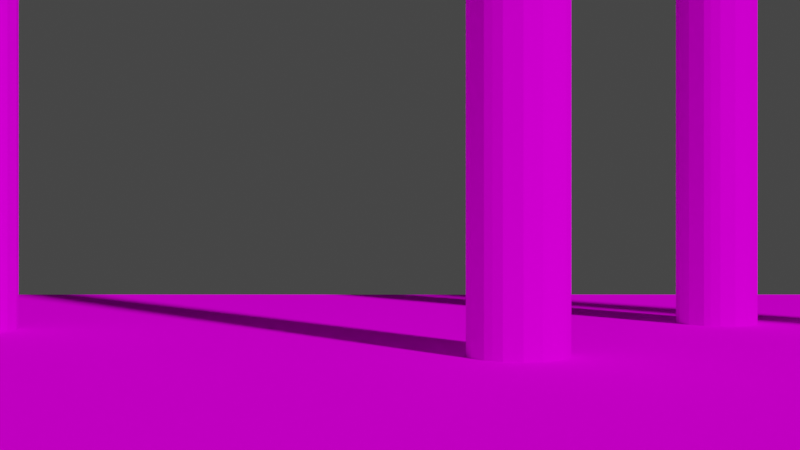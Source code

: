 # Source: SimplifiedDemonstrations1.blend  (saved by Blender 3.6.11; exported with 4.5.12 LTS)
import bpy
from mathutils import Matrix  # noqa: F401  (used for matrix-valued properties, if any)

bpy.ops.wm.read_factory_settings(use_empty=True)
scene = bpy.context.scene
scene.name = 'Scene'

# ---- collections
col_collection = bpy.data.collections.new('Collection'); scene.collection.children.link(col_collection)

# ---- images (referenced by path relative to the original .blend; pixels are not part of the script)
import os
ASSET_DIR = os.environ.get("B2B_ASSET_DIR", "")  # directory of the original .blend (textures are referenced by path, not embedded)
HERE = os.path.dirname(os.path.abspath(__file__))  # packed textures are extracted next to this script under _unpacked/

def load_image(name, relpath, width, height, colorspace="sRGB"):
    """Load a texture the original file referenced (path relative to the .blend, or extracted next to this script)."""
    p = next((c for c in (os.path.join(HERE, relpath), os.path.join(ASSET_DIR, relpath)) if relpath and os.path.exists(c)), "")
    if p:
        img = bpy.data.images.load(p, check_existing=True)
        img.name = name
    else:  # same state as the original file: an image datablock whose file is absent (Cycles renders it pink)
        img = bpy.data.images.new(name, width, height)
        img.source = "FILE"
        img.filepath = "//" + (relpath or name)
    img.colorspace_settings.name = colorspace
    return img
img_simplifieddemonstrations1image = load_image('SimplifiedDemonstrations1Image', 'SimplifiedDemonstrations1Image.png', 1024, 1024, 'sRGB')

# ---- materials (node trees are filled in below, after node groups)
mat_material = bpy.data.materials.new('Material')

# ---- material node trees
mat_material.use_nodes = True; mat_material.node_tree.nodes.clear()
_N = mat_material.node_tree.nodes; _L = mat_material.node_tree.links
n0 = _N.new('ShaderNodeBsdfPrincipled'); n0.name = 'Principled BSDF'; n0.location = (10, 300)
n0.distribution = 'GGX'
n0.subsurface_method = 'RANDOM_WALK_SKIN'
n0.inputs[3].default_value = 1.45
n0.inputs[13].default_value = 0.0
n0.inputs[27].default_value = (0.0, 0.0, 0.0, 1.0)
n0.inputs[28].default_value = 1.0
n1 = _N.new('ShaderNodeOutputMaterial'); n1.name = 'Material Output'; n1.location = (300, 300)
n2 = _N.new('ShaderNodeTexChecker'); n2.name = 'Checker Texture'; n2.location = (-428, 249)
n3 = _N.new('ShaderNodeTexImage'); n3.name = 'Image Texture'; n3.location = (-389, 50)
n3.image = img_simplifieddemonstrations1image
_L.new(n0.outputs[0], n1.inputs[0])
_L.new(n3.outputs[0], n0.inputs[0])
n1.is_active_output = True

# ---- world
world_world = bpy.data.worlds.new('World'); scene.world = world_world
world_world.use_nodes = True; world_world.node_tree.nodes.clear()
_N = world_world.node_tree.nodes; _L = world_world.node_tree.links
n0 = _N.new('ShaderNodeOutputWorld'); n0.name = 'World Output'; n0.location = (300, 300)
n1 = _N.new('ShaderNodeBackground'); n1.name = 'Background'; n1.location = (10, 300)
n1.inputs[0].default_value = (0.05088, 0.05088, 0.05088, 1.0)
_L.new(n1.outputs[0], n0.inputs[0])
n0.is_active_output = True
world_world.color = (0.05088, 0.05088, 0.05088)
world_world.use_sun_shadow = False
world_world.sun_shadow_jitter_overblur = 0.0

# ---- cameras
cam_regular_panoramic = bpy.data.cameras.new('regular-panoramic')
cam_regular_panoramic.sensor_fit = 'VERTICAL'
cam_regular_panoramic.lens = 59.26
cam_regular_panoramic.lens_unit = 'FOV'
cam_insect_eye_spherical_projector = bpy.data.cameras.new('insect-eye-spherical-projector')
cam_insect_eye_spherical_projector.sensor_fit = 'VERTICAL'
cam_insect_eye_spherical_projector.lens = 59.26
cam_insect_eye_spherical_projector.lens_unit = 'FOV'
cam_insect_eye_spherical_projector_ids = bpy.data.cameras.new('insect-eye-spherical-projector-ids')
cam_insect_eye_spherical_projector_ids.sensor_fit = 'VERTICAL'
cam_insect_eye_spherical_projector_ids.lens = 59.26
cam_insect_eye_spherical_projector_ids.lens_unit = 'FOV'
cam_insect_eye_fast_vector = bpy.data.cameras.new('insect-eye-fast-vector')
cam_insect_eye_fast_vector.sensor_fit = 'VERTICAL'
cam_insect_eye_fast_vector.lens = 59.26
cam_insect_eye_fast_vector.lens_unit = 'FOV'

# ---- meshes
me_cylinder_002 = bpy.data.meshes.new('Cylinder.002')
me_cylinder_002.from_pydata([(21.24, 17.01, -4.558), (21.24, 17.01, 5.123), (21.18, 17.01, -4.558), (21.18, 17.01, 5.123), (21.13, 17.03, -4.558), (21.13, 17.03, 5.123), (21.09, 17.05, -4.558), (21.09, 17.05, 5.123), (21.04, 17.08, -4.558), (21.04, 17.08, 5.123), (21.01, 17.13, -4.558), (21.01, 17.13, 5.123), (20.99, 17.17, -4.558), (20.99, 17.17, 5.123), (20.97, 17.22, -4.558), (20.97, 17.22, 5.123), (20.97, 17.28, -4.558), (20.97, 17.28, 5.123), (20.97, 17.33, -4.558), (20.97, 17.33, 5.123), (20.99, 17.38, -4.558), (20.99, 17.38, 5.123), (21.01, 17.43, -4.558), (21.01, 17.43, 5.123), (21.05, 17.47, -4.558), (21.05, 17.47, 5.123), (21.09, 17.5, -4.558), (21.09, 17.5, 5.123), (21.13, 17.53, -4.558), (21.13, 17.53, 5.123), (21.18, 17.54, -4.558), (21.18, 17.54, 5.123), (21.24, 17.55, -4.558), (21.24, 17.55, 5.123), (21.29, 17.54, -4.558), (21.29, 17.54, 5.123), (21.34, 17.53, -4.558), (21.34, 17.53, 5.123), (21.39, 17.5, -4.558), (21.39, 17.5, 5.123), (21.43, 17.47, -4.558), (21.43, 17.47, 5.123), (21.46, 17.43, -4.558), (21.46, 17.43, 5.123), (21.49, 17.38, -4.558), (21.49, 17.38, 5.123), (21.5, 17.33, -4.558), (21.5, 17.33, 5.123), (21.51, 17.28, -4.558), (21.51, 17.28, 5.123), (21.5, 17.22, -4.558), (21.5, 17.22, 5.123), (21.49, 17.17, -4.558), (21.49, 17.17, 5.123), (21.46, 17.12, -4.558), (21.46, 17.12, 5.123), (21.43, 17.08, -4.558), (21.43, 17.08, 5.123), (21.39, 17.05, -4.558), (21.39, 17.05, 5.123), (21.34, 17.03, -4.558), (21.34, 17.03, 5.123), (21.29, 17.01, -4.558), (21.29, 17.01, 5.123), (22.05, 23.03, -1.924), (10.14, 23.05, -1.924), (22.03, 11.12, -1.924), (10.12, 11.14, -1.924), (13.41, 19.1, -4.558), (13.41, 19.1, 5.123), (13.35, 19.1, -4.558), (13.35, 19.1, 5.123), (13.3, 19.12, -4.558), (13.3, 19.12, 5.123), (13.26, 19.14, -4.558), (13.26, 19.14, 5.123), (13.21, 19.18, -4.558), (13.21, 19.18, 5.123), (13.18, 19.22, -4.558), (13.18, 19.22, 5.123), (13.16, 19.27, -4.558), (13.16, 19.27, 5.123), (13.14, 19.32, -4.558), (13.14, 19.32, 5.123), (13.14, 19.37, -4.558), (13.14, 19.37, 5.123), (13.14, 19.42, -4.558), (13.14, 19.42, 5.123), (13.16, 19.47, -4.558), (13.16, 19.47, 5.123), (13.18, 19.52, -4.558), (13.18, 19.52, 5.123), (13.22, 19.56, -4.558), (13.22, 19.56, 5.123), (13.26, 19.59, -4.558), (13.26, 19.59, 5.123), (13.3, 19.62, -4.558), (13.3, 19.62, 5.123), (13.35, 19.63, -4.558), (13.35, 19.63, 5.123), (13.41, 19.64, -4.558), (13.41, 19.64, 5.123), (13.46, 19.63, -4.558), (13.46, 19.63, 5.123), (13.51, 19.62, -4.558), (13.51, 19.62, 5.123), (13.56, 19.59, -4.558), (13.56, 19.59, 5.123), (13.6, 19.56, -4.558), (13.6, 19.56, 5.123), (13.63, 19.52, -4.558), (13.63, 19.52, 5.123), (13.66, 19.47, -4.558), (13.66, 19.47, 5.123), (13.67, 19.42, -4.558), (13.67, 19.42, 5.123), (13.68, 19.37, -4.558), (13.68, 19.37, 5.123), (13.67, 19.32, -4.558), (13.67, 19.32, 5.123), (13.66, 19.26, -4.558), (13.66, 19.26, 5.123), (13.63, 19.22, -4.558), (13.63, 19.22, 5.123), (13.6, 19.18, -4.558), (13.6, 19.18, 5.123), (13.56, 19.14, -4.558), (13.56, 19.14, 5.123), (13.51, 19.12, -4.558), (13.51, 19.12, 5.123), (13.46, 19.1, -4.558), (13.46, 19.1, 5.123), (11.02, 16.52, -4.558), (11.02, 16.52, 5.123), (10.96, 16.53, -4.558), (10.96, 16.53, 5.123), (10.91, 16.54, -4.558), (10.91, 16.54, 5.123), (10.87, 16.57, -4.558), (10.87, 16.57, 5.123), (10.83, 16.6, -4.558), (10.83, 16.6, 5.123), (10.79, 16.64, -4.558), (10.79, 16.64, 5.123), (10.77, 16.69, -4.558), (10.77, 16.69, 5.123), (10.75, 16.74, -4.558), (10.75, 16.74, 5.123), (10.75, 16.79, -4.558), (10.75, 16.79, 5.123), (10.75, 16.85, -4.558), (10.75, 16.85, 5.123), (10.77, 16.9, -4.558), (10.77, 16.9, 5.123), (10.79, 16.94, -4.558), (10.79, 16.94, 5.123), (10.83, 16.98, -4.558), (10.83, 16.98, 5.123), (10.87, 17.02, -4.558), (10.87, 17.02, 5.123), (10.91, 17.04, -4.558), (10.91, 17.04, 5.123), (10.96, 17.06, -4.558), (10.96, 17.06, 5.123), (11.02, 17.06, -4.558), (11.02, 17.06, 5.123), (11.07, 17.06, -4.558), (11.07, 17.06, 5.123), (11.12, 17.04, -4.558), (11.12, 17.04, 5.123), (11.17, 17.02, -4.558), (11.17, 17.02, 5.123), (11.21, 16.98, -4.558), (11.21, 16.98, 5.123), (11.24, 16.94, -4.558), (11.24, 16.94, 5.123), (11.27, 16.9, -4.558), (11.27, 16.9, 5.123), (11.28, 16.84, -4.558), (11.28, 16.84, 5.123), (11.29, 16.79, -4.558), (11.29, 16.79, 5.123), (11.28, 16.74, -4.558), (11.28, 16.74, 5.123), (11.27, 16.69, -4.558), (11.27, 16.69, 5.123), (11.24, 16.64, -4.558), (11.24, 16.64, 5.123), (11.21, 16.6, -4.558), (11.21, 16.6, 5.123), (11.17, 16.57, -4.558), (11.17, 16.57, 5.123), (11.12, 16.54, -4.558), (11.12, 16.54, 5.123), (11.07, 16.53, -4.558), (11.07, 16.53, 5.123), (16.78, 17.66, -4.558), (16.78, 17.66, 5.123), (16.73, 17.67, -4.558), (16.73, 17.67, 5.123), (16.68, 17.68, -4.558), (16.68, 17.68, 5.123), (16.63, 17.71, -4.558), (16.63, 17.71, 5.123), (16.59, 17.74, -4.558), (16.59, 17.74, 5.123), (16.56, 17.78, -4.558), (16.56, 17.78, 5.123), (16.53, 17.83, -4.558), (16.53, 17.83, 5.123), (16.52, 17.88, -4.558), (16.52, 17.88, 5.123), (16.51, 17.93, -4.558), (16.51, 17.93, 5.123), (16.52, 17.99, -4.558), (16.52, 17.99, 5.123), (16.53, 18.04, -4.558), (16.53, 18.04, 5.123), (16.56, 18.08, -4.558), (16.56, 18.08, 5.123), (16.59, 18.13, -4.558), (16.59, 18.13, 5.123), (16.63, 18.16, -4.558), (16.63, 18.16, 5.123), (16.68, 18.18, -4.558), (16.68, 18.18, 5.123), (16.73, 18.2, -4.558), (16.73, 18.2, 5.123), (16.78, 18.2, -4.558), (16.78, 18.2, 5.123), (16.83, 18.2, -4.558), (16.83, 18.2, 5.123), (16.88, 18.18, -4.558), (16.88, 18.18, 5.123), (16.93, 18.16, -4.558), (16.93, 18.16, 5.123), (16.97, 18.12, -4.558), (16.97, 18.12, 5.123), (17.01, 18.08, -4.558), (17.01, 18.08, 5.123), (17.03, 18.04, -4.558), (17.03, 18.04, 5.123), (17.05, 17.99, -4.558), (17.05, 17.99, 5.123), (17.05, 17.93, -4.558), (17.05, 17.93, 5.123), (17.05, 17.88, -4.558), (17.05, 17.88, 5.123), (17.03, 17.83, -4.558), (17.03, 17.83, 5.123), (17.01, 17.78, -4.558), (17.01, 17.78, 5.123), (16.97, 17.74, -4.558), (16.97, 17.74, 5.123), (16.93, 17.71, -4.558), (16.93, 17.71, 5.123), (16.88, 17.68, -4.558), (16.88, 17.68, 5.123), (16.83, 17.67, -4.558), (16.83, 17.67, 5.123), (18.37, 19.62, -4.558), (18.37, 19.62, 5.123), (18.32, 19.62, -4.558), (18.32, 19.62, 5.123), (18.26, 19.64, -4.558), (18.26, 19.64, 5.123), (18.22, 19.66, -4.558), (18.22, 19.66, 5.123), (18.18, 19.7, -4.558), (18.18, 19.7, 5.123), (18.14, 19.74, -4.558), (18.14, 19.74, 5.123), (18.12, 19.78, -4.558), (18.12, 19.78, 5.123), (18.1, 19.84, -4.558), (18.1, 19.84, 5.123), (18.1, 19.89, -4.558), (18.1, 19.89, 5.123), (18.1, 19.94, -4.558), (18.1, 19.94, 5.123), (18.12, 19.99, -4.558), (18.12, 19.99, 5.123), (18.14, 20.04, -4.558), (18.14, 20.04, 5.123), (18.18, 20.08, -4.558), (18.18, 20.08, 5.123), (18.22, 20.11, -4.558), (18.22, 20.11, 5.123), (18.27, 20.14, -4.558), (18.27, 20.14, 5.123), (18.32, 20.15, -4.558), (18.32, 20.15, 5.123), (18.37, 20.16, -4.558), (18.37, 20.16, 5.123), (18.42, 20.15, -4.558), (18.42, 20.15, 5.123), (18.47, 20.14, -4.558), (18.47, 20.14, 5.123), (18.52, 20.11, -4.558), (18.52, 20.11, 5.123), (18.56, 20.08, -4.558), (18.56, 20.08, 5.123), (18.59, 20.04, -4.558), (18.59, 20.04, 5.123), (18.62, 19.99, -4.558), (18.62, 19.99, 5.123), (18.63, 19.94, -4.558), (18.63, 19.94, 5.123), (18.64, 19.89, -4.558), (18.64, 19.89, 5.123), (18.63, 19.83, -4.558), (18.63, 19.83, 5.123), (18.62, 19.78, -4.558), (18.62, 19.78, 5.123), (18.59, 19.74, -4.558), (18.59, 19.74, 5.123), (18.56, 19.7, -4.558), (18.56, 19.7, 5.123), (18.52, 19.66, -4.558), (18.52, 19.66, 5.123), (18.47, 19.64, -4.558), (18.47, 19.64, 5.123), (18.42, 19.62, -4.558), (18.42, 19.62, 5.123), (21.24, 17.01, 5.123), (21.18, 17.01, 5.123), (21.13, 17.03, 5.123), (21.09, 17.05, 5.123), (21.04, 17.08, 5.123), (21.01, 17.13, 5.123), (20.99, 17.17, 5.123), (20.97, 17.22, 5.123), (20.97, 17.28, 5.123), (20.97, 17.33, 5.123), (20.99, 17.38, 5.123), (21.01, 17.43, 5.123), (21.05, 17.47, 5.123), (21.09, 17.5, 5.123), (21.13, 17.53, 5.123), (21.18, 17.54, 5.123), (21.24, 17.55, 5.123), (21.29, 17.54, 5.123), (21.34, 17.53, 5.123), (21.39, 17.5, 5.123), (21.43, 17.47, 5.123), (21.46, 17.43, 5.123), (21.49, 17.38, 5.123), (21.5, 17.33, 5.123), (21.51, 17.28, 5.123), (21.5, 17.22, 5.123), (21.49, 17.17, 5.123), (21.46, 17.12, 5.123), (21.43, 17.08, 5.123), (21.39, 17.05, 5.123), (21.34, 17.03, 5.123), (21.29, 17.01, 5.123), (13.41, 19.1, 5.123), (13.35, 19.1, 5.123), (13.3, 19.12, 5.123), (13.26, 19.14, 5.123), (13.21, 19.18, 5.123), (13.18, 19.22, 5.123), (13.16, 19.27, 5.123), (13.14, 19.32, 5.123), (13.14, 19.37, 5.123), (13.14, 19.42, 5.123), (13.16, 19.47, 5.123), (13.18, 19.52, 5.123), (13.22, 19.56, 5.123), (13.26, 19.59, 5.123), (13.3, 19.62, 5.123), (13.35, 19.63, 5.123), (13.41, 19.64, 5.123), (13.46, 19.63, 5.123), (13.51, 19.62, 5.123), (13.56, 19.59, 5.123), (13.6, 19.56, 5.123), (13.63, 19.52, 5.123), (13.66, 19.47, 5.123), (13.67, 19.42, 5.123), (13.68, 19.37, 5.123), (13.67, 19.32, 5.123), (13.66, 19.26, 5.123), (13.63, 19.22, 5.123), (13.6, 19.18, 5.123), (13.56, 19.14, 5.123), (13.51, 19.12, 5.123), (13.46, 19.1, 5.123), (11.02, 16.52, 5.123), (10.96, 16.53, 5.123), (10.91, 16.54, 5.123), (10.87, 16.57, 5.123), (10.83, 16.6, 5.123), (10.79, 16.64, 5.123), (10.77, 16.69, 5.123), (10.75, 16.74, 5.123), (10.75, 16.79, 5.123), (10.75, 16.85, 5.123), (10.77, 16.9, 5.123), (10.79, 16.94, 5.123), (10.83, 16.98, 5.123), (10.87, 17.02, 5.123), (10.91, 17.04, 5.123), (10.96, 17.06, 5.123), (11.02, 17.06, 5.123), (11.07, 17.06, 5.123), (11.12, 17.04, 5.123), (11.17, 17.02, 5.123), (11.21, 16.98, 5.123), (11.24, 16.94, 5.123), (11.27, 16.9, 5.123), (11.28, 16.84, 5.123), (11.29, 16.79, 5.123), (11.28, 16.74, 5.123), (11.27, 16.69, 5.123), (11.24, 16.64, 5.123), (11.21, 16.6, 5.123), (11.17, 16.57, 5.123), (11.12, 16.54, 5.123), (11.07, 16.53, 5.123), (16.78, 17.66, 5.123), (16.73, 17.67, 5.123), (16.68, 17.68, 5.123), (16.63, 17.71, 5.123), (16.59, 17.74, 5.123), (16.56, 17.78, 5.123), (16.53, 17.83, 5.123), (16.52, 17.88, 5.123), (16.51, 17.93, 5.123), (16.52, 17.99, 5.123), (16.53, 18.04, 5.123), (16.56, 18.08, 5.123), (16.59, 18.13, 5.123), (16.63, 18.16, 5.123), (16.68, 18.18, 5.123), (16.73, 18.2, 5.123), (16.78, 18.2, 5.123), (16.83, 18.2, 5.123), (16.88, 18.18, 5.123), (16.93, 18.16, 5.123), (16.97, 18.12, 5.123), (17.01, 18.08, 5.123), (17.03, 18.04, 5.123), (17.05, 17.99, 5.123), (17.05, 17.93, 5.123), (17.05, 17.88, 5.123), (17.03, 17.83, 5.123), (17.01, 17.78, 5.123), (16.97, 17.74, 5.123), (16.93, 17.71, 5.123), (16.88, 17.68, 5.123), (16.83, 17.67, 5.123), (18.37, 19.62, 5.123), (18.32, 19.62, 5.123), (18.26, 19.64, 5.123), (18.22, 19.66, 5.123), (18.18, 19.7, 5.123), (18.14, 19.74, 5.123), (18.12, 19.78, 5.123), (18.1, 19.84, 5.123), (18.1, 19.89, 5.123), (18.1, 19.94, 5.123), (18.12, 19.99, 5.123), (18.14, 20.04, 5.123), (18.18, 20.08, 5.123), (18.22, 20.11, 5.123), (18.27, 20.14, 5.123), (18.32, 20.15, 5.123), (18.37, 20.16, 5.123), (18.42, 20.15, 5.123), (18.47, 20.14, 5.123), (18.52, 20.11, 5.123), (18.56, 20.08, 5.123), (18.59, 20.04, 5.123), (18.62, 19.99, 5.123), (18.63, 19.94, 5.123), (18.64, 19.89, 5.123), (18.63, 19.83, 5.123), (18.62, 19.78, 5.123), (18.59, 19.74, 5.123), (18.56, 19.7, 5.123), (18.52, 19.66, 5.123), (18.47, 19.64, 5.123), (18.42, 19.62, 5.123), (15.01, 17.74, -0.7056), (16.06, 10.81, -2.792), (16.06, 10.81, 0.324), (16.36, 10.78, -2.792), (16.36, 10.78, 0.324), (16.65, 10.69, -2.792), (16.65, 10.69, 0.324), (16.92, 10.55, -2.792), (16.92, 10.55, 0.324), (17.16, 10.35, -2.792), (17.16, 10.35, 0.324), (17.35, 10.12, -2.792), (17.35, 10.12, 0.324), (17.5, 9.846, -2.792), (17.5, 9.846, 0.324), (17.59, 9.554, -2.792), (17.59, 9.554, 0.324), (17.62, 9.25, -2.792), (17.62, 9.25, 0.324), (17.59, 8.946, -2.792), (17.59, 8.946, 0.324), (17.5, 8.654, -2.792), (17.5, 8.654, 0.324), (17.35, 8.384, -2.792), (17.35, 8.384, 0.324), (17.16, 8.148, -2.792), (17.16, 8.148, 0.324), (16.92, 7.955, -2.792), (16.92, 7.955, 0.324), (16.65, 7.811, -2.792), (16.65, 7.811, 0.324), (16.36, 7.722, -2.792), (16.36, 7.722, 0.324), (16.06, 7.692, -2.792), (16.06, 7.692, 0.324), (15.75, 7.722, -2.792), (15.75, 7.722, 0.324), (15.46, 7.811, -2.792), (15.46, 7.811, 0.324), (15.19, 7.955, -2.792), (15.19, 7.955, 0.324), (14.96, 8.148, -2.792), (14.96, 8.148, 0.324), (14.76, 8.384, -2.792), (14.76, 8.384, 0.324), (14.62, 8.654, -2.792), (14.62, 8.654, 0.324), (14.53, 8.946, -2.792), (14.53, 8.946, 0.324), (14.5, 9.25, -2.792), (14.5, 9.25, 0.324), (14.53, 9.554, -2.792), (14.53, 9.554, 0.324), (14.62, 9.846, -2.792), (14.62, 9.846, 0.324), (14.76, 10.12, -2.792), (14.76, 10.12, 0.324), (14.96, 10.35, -2.792), (14.96, 10.35, 0.324), (15.19, 10.55, -2.792), (15.19, 10.55, 0.324), (15.46, 10.69, -2.792), (15.46, 10.69, 0.324), (15.75, 10.78, -2.792), (15.75, 10.78, 0.324)], [], [(0, 1, 3, 2), (2, 3, 5, 4), (4, 5, 7, 6), (6, 7, 9, 8), (8, 9, 11, 10), (10, 11, 13, 12), (12, 13, 15, 14), (14, 15, 17, 16), (16, 17, 19, 18), (18, 19, 21, 20), (20, 21, 23, 22), (22, 23, 25, 24), (24, 25, 27, 26), (26, 27, 29, 28), (28, 29, 31, 30), (30, 31, 33, 32), (32, 33, 35, 34), (34, 35, 37, 36), (36, 37, 39, 38), (38, 39, 41, 40), (40, 41, 43, 42), (42, 43, 45, 44), (44, 45, 47, 46), (46, 47, 49, 48), (48, 49, 51, 50), (50, 51, 53, 52), (52, 53, 55, 54), (54, 55, 57, 56), (56, 57, 59, 58), (58, 59, 61, 60), (60, 61, 63, 62), (62, 63, 1, 0), (0, 2, 4, 6, 8, 10, 12, 14, 16, 18, 20, 22, 24, 26, 28, 30, 32, 34, 36, 38, 40, 42, 44, 46, 48, 50, 52, 54, 56, 58, 60, 62), (64, 65, 67, 66), (68, 69, 71, 70), (70, 71, 73, 72), (72, 73, 75, 74), (74, 75, 77, 76), (76, 77, 79, 78), (78, 79, 81, 80), (80, 81, 83, 82), (82, 83, 85, 84), (84, 85, 87, 86), (86, 87, 89, 88), (88, 89, 91, 90), (90, 91, 93, 92), (92, 93, 95, 94), (94, 95, 97, 96), (96, 97, 99, 98), (98, 99, 101, 100), (100, 101, 103, 102), (102, 103, 105, 104), (104, 105, 107, 106), (106, 107, 109, 108), (108, 109, 111, 110), (110, 111, 113, 112), (112, 113, 115, 114), (114, 115, 117, 116), (116, 117, 119, 118), (118, 119, 121, 120), (120, 121, 123, 122), (122, 123, 125, 124), (124, 125, 127, 126), (126, 127, 129, 128), (128, 129, 131, 130), (130, 131, 69, 68), (68, 70, 72, 74, 76, 78, 80, 82, 84, 86, 88, 90, 92, 94, 96, 98, 100, 102, 104, 106, 108, 110, 112, 114, 116, 118, 120, 122, 124, 126, 128, 130), (132, 133, 135, 134), (134, 135, 137, 136), (136, 137, 139, 138), (138, 139, 141, 140), (140, 141, 143, 142), (142, 143, 145, 144), (144, 145, 147, 146), (146, 147, 149, 148), (148, 149, 151, 150), (150, 151, 153, 152), (152, 153, 155, 154), (154, 155, 157, 156), (156, 157, 159, 158), (158, 159, 161, 160), (160, 161, 163, 162), (162, 163, 165, 164), (164, 165, 167, 166), (166, 167, 169, 168), (168, 169, 171, 170), (170, 171, 173, 172), (172, 173, 175, 174), (174, 175, 177, 176), (176, 177, 179, 178), (178, 179, 181, 180), (180, 181, 183, 182), (182, 183, 185, 184), (184, 185, 187, 186), (186, 187, 189, 188), (188, 189, 191, 190), (190, 191, 193, 192), (192, 193, 195, 194), (194, 195, 133, 132), (132, 134, 136, 138, 140, 142, 144, 146, 148, 150, 152, 154, 156, 158, 160, 162, 164, 166, 168, 170, 172, 174, 176, 178, 180, 182, 184, 186, 188, 190, 192, 194), (196, 197, 199, 198), (198, 199, 201, 200), (200, 201, 203, 202), (202, 203, 205, 204), (204, 205, 207, 206), (206, 207, 209, 208), (208, 209, 211, 210), (210, 211, 213, 212), (212, 213, 215, 214), (214, 215, 217, 216), (216, 217, 219, 218), (218, 219, 221, 220), (220, 221, 223, 222), (222, 223, 225, 224), (224, 225, 227, 226), (226, 227, 229, 228), (228, 229, 231, 230), (230, 231, 233, 232), (232, 233, 235, 234), (234, 235, 237, 236), (236, 237, 239, 238), (238, 239, 241, 240), (240, 241, 243, 242), (242, 243, 245, 244), (244, 245, 247, 246), (246, 247, 249, 248), (248, 249, 251, 250), (250, 251, 253, 252), (252, 253, 255, 254), (254, 255, 257, 256), (256, 257, 259, 258), (258, 259, 197, 196), (196, 198, 200, 202, 204, 206, 208, 210, 212, 214, 216, 218, 220, 222, 224, 226, 228, 230, 232, 234, 236, 238, 240, 242, 244, 246, 248, 250, 252, 254, 256, 258), (260, 261, 263, 262), (262, 263, 265, 264), (264, 265, 267, 266), (266, 267, 269, 268), (268, 269, 271, 270), (270, 271, 273, 272), (272, 273, 275, 274), (274, 275, 277, 276), (276, 277, 279, 278), (278, 279, 281, 280), (280, 281, 283, 282), (282, 283, 285, 284), (284, 285, 287, 286), (286, 287, 289, 288), (288, 289, 291, 290), (290, 291, 293, 292), (292, 293, 295, 294), (294, 295, 297, 296), (296, 297, 299, 298), (298, 299, 301, 300), (300, 301, 303, 302), (302, 303, 305, 304), (304, 305, 307, 306), (306, 307, 309, 308), (308, 309, 311, 310), (310, 311, 313, 312), (312, 313, 315, 314), (314, 315, 317, 316), (316, 317, 319, 318), (318, 319, 321, 320), (320, 321, 323, 322), (322, 323, 261, 260), (260, 262, 264, 266, 268, 270, 272, 274, 276, 278, 280, 282, 284, 286, 288, 290, 292, 294, 296, 298, 300, 302, 304, 306, 308, 310, 312, 314, 316, 318, 320, 322), (325, 324, 355, 354, 353, 352, 351, 350, 349, 348, 347, 346, 345, 344, 343, 342, 341, 340, 339, 338, 337, 336, 335, 334, 333, 332, 331, 330, 329, 328, 327, 326), (357, 356, 387, 386, 385, 384, 383, 382, 381, 380, 379, 378, 377, 376, 375, 374, 373, 372, 371, 370, 369, 368, 367, 366, 365, 364, 363, 362, 361, 360, 359, 358), (389, 388, 419, 418, 417, 416, 415, 414, 413, 412, 411, 410, 409, 408, 407, 406, 405, 404, 403, 402, 401, 400, 399, 398, 397, 396, 395, 394, 393, 392, 391, 390), (421, 420, 451, 450, 449, 448, 447, 446, 445, 444, 443, 442, 441, 440, 439, 438, 437, 436, 435, 434, 433, 432, 431, 430, 429, 428, 427, 426, 425, 424, 423, 422), (453, 452, 483, 482, 481, 480, 479, 478, 477, 476, 475, 474, 473, 472, 471, 470, 469, 468, 467, 466, 465, 464, 463, 462, 461, 460, 459, 458, 457, 456, 455, 454)])
_uv = me_cylinder_002.uv_layers.new(name='UVMap')
_uv.uv.foreach_set('vector', [0.3583, 0.3404, 0.3583, 0.6425, 0.3478, 0.6425, 0.3478, 0.3404, 0.3478, 0.3404, 0.3478, 0.6425, 0.3378, 0.6425, 0.3378, 0.3404, 0.3378, 0.3404, 0.3378, 0.6425, 0.3289, 0.6425, 0.3289, 0.3404, 0.3289, 0.3404, 0.3289, 0.6425, 0.3213, 0.6425, 0.3213, 0.3404, 0.3185, 0.01277, 0.3185, 0.3148, 0.3109, 0.3148, 0.3109, 0.01277, 0.3109, 0.01277, 0.3109, 0.3148, 0.302, 0.3148, 0.302, 0.01277, 0.302, 0.01277, 0.302, 0.3148, 0.292, 0.3148, 0.292, 0.01277, 0.292, 0.01277, 0.292, 0.3148, 0.2815, 0.3148, 0.2815, 0.01277, 0.2815, 0.01277, 0.2815, 0.3148, 0.2707, 0.3148, 0.2707, 0.01277, 0.2707, 0.01277, 0.2707, 0.3148, 0.2602, 0.3148, 0.2602, 0.01277, 0.2602, 0.01277, 0.2602, 0.3148, 0.2502, 0.3148, 0.2502, 0.01277, 0.2502, 0.01277, 0.2502, 0.3148, 0.2413, 0.3148, 0.2413, 0.01277, 0.2413, 0.01277, 0.2413, 0.3148, 0.2336, 0.3148, 0.2336, 0.01277, 0.5014, 0.3404, 0.5014, 0.6425, 0.4924, 0.6425, 0.4924, 0.3404, 0.4924, 0.3404, 0.4924, 0.6425, 0.4825, 0.6425, 0.4825, 0.3404, 0.4825, 0.3404, 0.4825, 0.6425, 0.4719, 0.6425, 0.4719, 0.3404, 0.4719, 0.3404, 0.4719, 0.6425, 0.4611, 0.6425, 0.4611, 0.3404, 0.4611, 0.3404, 0.4611, 0.6425, 0.4506, 0.6425, 0.4506, 0.3404, 0.4506, 0.3404, 0.4506, 0.6425, 0.4406, 0.6425, 0.4406, 0.3404, 0.4406, 0.3404, 0.4406, 0.6425, 0.4317, 0.6425, 0.4317, 0.3404, 0.4317, 0.3404, 0.4317, 0.6425, 0.4241, 0.6425, 0.4241, 0.3404, 0.9355, 0.01277, 0.9355, 0.3148, 0.9266, 0.3148, 0.9266, 0.01277, 0.9266, 0.01277, 0.9266, 0.3148, 0.9166, 0.3148, 0.9166, 0.01277, 0.9166, 0.01277, 0.9166, 0.3148, 0.9061, 0.3148, 0.9061, 0.01277, 0.9061, 0.01277, 0.9061, 0.3148, 0.8953, 0.3148, 0.8953, 0.01277, 0.8953, 0.01277, 0.8953, 0.3148, 0.8847, 0.3148, 0.8847, 0.01277, 0.8847, 0.01277, 0.8847, 0.3148, 0.8748, 0.3148, 0.8748, 0.01277, 0.8748, 0.01277, 0.8748, 0.3148, 0.8658, 0.3148, 0.8658, 0.01277, 0.3985, 0.3404, 0.3985, 0.6425, 0.3896, 0.6425, 0.3896, 0.3404, 0.3896, 0.3404, 0.3896, 0.6425, 0.3796, 0.6425, 0.3796, 0.3404, 0.3796, 0.3404, 0.3796, 0.6425, 0.3691, 0.6425, 0.3691, 0.3404, 0.3691, 0.3404, 0.3691, 0.6425, 0.3583, 0.6425, 0.3583, 0.3404, 0.4734, 0.8521, 0.4755, 0.8415, 0.4796, 0.8316, 0.4856, 0.8226, 0.4932, 0.815, 0.5022, 0.8091, 0.5121, 0.8049, 0.5227, 0.8028, 0.5334, 0.8028, 0.544, 0.8049, 0.5539, 0.8091, 0.5629, 0.815, 0.5705, 0.8226, 0.5765, 0.8316, 0.5806, 0.8415, 0.5827, 0.8521, 0.5827, 0.8629, 0.5806, 0.8734, 0.5765, 0.8834, 0.5705, 0.8923, 0.5629, 0.8999, 0.5539, 0.9059, 0.544, 0.91, 0.5334, 0.9121, 0.5227, 0.9121, 0.5121, 0.91, 0.5022, 0.9059, 0.4932, 0.8999, 0.4856, 0.8923, 0.4796, 0.8834, 0.4755, 0.8734, 0.4734, 0.8629, 0.313, 0.7778, 0.2032, 0.7778, 0.2032, 0.668, 0.313, 0.668, 0.1527, 0.3404, 0.1527, 0.6425, 0.1421, 0.6425, 0.1421, 0.3404, 0.1421, 0.3404, 0.1421, 0.6425, 0.1322, 0.6425, 0.1322, 0.3404, 0.1322, 0.3404, 0.1322, 0.6425, 0.1232, 0.6425, 0.1232, 0.3404, 0.1232, 0.3404, 0.1232, 0.6425, 0.1156, 0.6425, 0.1156, 0.3404, 0.2081, 0.01277, 0.2081, 0.3148, 0.2005, 0.3148, 0.2005, 0.01277, 0.2005, 0.01277, 0.2005, 0.3148, 0.1915, 0.3148, 0.1915, 0.01277, 0.1915, 0.01277, 0.1915, 0.3148, 0.1816, 0.3148, 0.1816, 0.01277, 0.1816, 0.01277, 0.1816, 0.3148, 0.171, 0.3148, 0.171, 0.01277, 0.171, 0.01277, 0.171, 0.3148, 0.1603, 0.3148, 0.1603, 0.01277, 0.1603, 0.01277, 0.1603, 0.3148, 0.1497, 0.3148, 0.1497, 0.01277, 0.1497, 0.01277, 0.1497, 0.3148, 0.1398, 0.3148, 0.1398, 0.01277, 0.1398, 0.01277, 0.1398, 0.3148, 0.1308, 0.3148, 0.1308, 0.01277, 0.1308, 0.01277, 0.1308, 0.3148, 0.1232, 0.3148, 0.1232, 0.01277, 0.2957, 0.3404, 0.2957, 0.6425, 0.2868, 0.6425, 0.2868, 0.3404, 0.2868, 0.3404, 0.2868, 0.6425, 0.2768, 0.6425, 0.2768, 0.3404, 0.2768, 0.3404, 0.2768, 0.6425, 0.2663, 0.6425, 0.2663, 0.3404, 0.2663, 0.3404, 0.2663, 0.6425, 0.2555, 0.6425, 0.2555, 0.3404, 0.2555, 0.3404, 0.2555, 0.6425, 0.2449, 0.6425, 0.2449, 0.3404, 0.2449, 0.3404, 0.2449, 0.6425, 0.235, 0.6425, 0.235, 0.3404, 0.235, 0.3404, 0.235, 0.6425, 0.226, 0.6425, 0.226, 0.3404, 0.226, 0.3404, 0.226, 0.6425, 0.2184, 0.6425, 0.2184, 0.3404, 0.9051, 0.3404, 0.9051, 0.6425, 0.8961, 0.6425, 0.8961, 0.3404, 0.8961, 0.3404, 0.8961, 0.6425, 0.8862, 0.6425, 0.8862, 0.3404, 0.8862, 0.3404, 0.8862, 0.6425, 0.8756, 0.6425, 0.8756, 0.3404, 0.8756, 0.3404, 0.8756, 0.6425, 0.8648, 0.6425, 0.8648, 0.3404, 0.8648, 0.3404, 0.8648, 0.6425, 0.8543, 0.6425, 0.8543, 0.3404, 0.8543, 0.3404, 0.8543, 0.6425, 0.8443, 0.6425, 0.8443, 0.3404, 0.8443, 0.3404, 0.8443, 0.6425, 0.8354, 0.6425, 0.8354, 0.3404, 0.1929, 0.3404, 0.1929, 0.6425, 0.1839, 0.6425, 0.1839, 0.3404, 0.1839, 0.3404, 0.1839, 0.6425, 0.174, 0.6425, 0.174, 0.3404, 0.174, 0.3404, 0.174, 0.6425, 0.1634, 0.6425, 0.1634, 0.3404, 0.1634, 0.3404, 0.1634, 0.6425, 0.1527, 0.6425, 0.1527, 0.3404, 0.7431, 0.7173, 0.7452, 0.7067, 0.7493, 0.6968, 0.7553, 0.6878, 0.7629, 0.6802, 0.7719, 0.6742, 0.7818, 0.6701, 0.7924, 0.668, 0.8031, 0.668, 0.8137, 0.6701, 0.8236, 0.6742, 0.8326, 0.6802, 0.8402, 0.6878, 0.8462, 0.6968, 0.8503, 0.7067, 0.8524, 0.7173, 0.8524, 0.728, 0.8503, 0.7386, 0.8462, 0.7485, 0.8402, 0.7575, 0.8326, 0.7651, 0.8236, 0.7711, 0.8137, 0.7752, 0.8031, 0.7773, 0.7924, 0.7773, 0.7818, 0.7752, 0.7719, 0.7711, 0.7629, 0.7651, 0.7553, 0.7575, 0.7493, 0.7485, 0.7452, 0.7386, 0.7431, 0.728, 0.602, 0.01277, 0.602, 0.3148, 0.5915, 0.3148, 0.5915, 0.01277, 0.5915, 0.01277, 0.5915, 0.3148, 0.5815, 0.3148, 0.5815, 0.01277, 0.5815, 0.01277, 0.5815, 0.3148, 0.5726, 0.3148, 0.5726, 0.01277, 0.5726, 0.01277, 0.5726, 0.3148, 0.565, 0.3148, 0.565, 0.01277, 0.09767, 0.01277, 0.09767, 0.3148, 0.09006, 0.3148, 0.09006, 0.01277, 0.09006, 0.01277, 0.09006, 0.3148, 0.08111, 0.3148, 0.08111, 0.01277, 0.08111, 0.01277, 0.08111, 0.3148, 0.07116, 0.3148, 0.07116, 0.01277, 0.07116, 0.01277, 0.07116, 0.3148, 0.0606, 0.3148, 0.0606, 0.01277, 0.0606, 0.01277, 0.0606, 0.3148, 0.04984, 0.3148, 0.04984, 0.01277, 0.04984, 0.01277, 0.04984, 0.3148, 0.03928, 0.3148, 0.03928, 0.01277, 0.03928, 0.01277, 0.03928, 0.3148, 0.02933, 0.3148, 0.02933, 0.01277, 0.02933, 0.01277, 0.02933, 0.3148, 0.02038, 0.3148, 0.02038, 0.01277, 0.02038, 0.01277, 0.02038, 0.3148, 0.01277, 0.3148, 0.01277, 0.01277, 0.09006, 0.3404, 0.09006, 0.6425, 0.08111, 0.6425, 0.08111, 0.3404, 0.08111, 0.3404, 0.08111, 0.6425, 0.07116, 0.6425, 0.07116, 0.3404, 0.07116, 0.3404, 0.07116, 0.6425, 0.0606, 0.6425, 0.0606, 0.3404, 0.0606, 0.3404, 0.0606, 0.6425, 0.04984, 0.6425, 0.04984, 0.3404, 0.04984, 0.3404, 0.04984, 0.6425, 0.03928, 0.6425, 0.03928, 0.3404, 0.03928, 0.3404, 0.03928, 0.6425, 0.02933, 0.6425, 0.02933, 0.3404, 0.02933, 0.3404, 0.02933, 0.6425, 0.02038, 0.6425, 0.02038, 0.3404, 0.02038, 0.3404, 0.02038, 0.6425, 0.01277, 0.6425, 0.01277, 0.3404, 0.8403, 0.01277, 0.8403, 0.3148, 0.8313, 0.3148, 0.8313, 0.01277, 0.8313, 0.01277, 0.8313, 0.3148, 0.8214, 0.3148, 0.8214, 0.01277, 0.8214, 0.01277, 0.8214, 0.3148, 0.8108, 0.3148, 0.8108, 0.01277, 0.8108, 0.01277, 0.8108, 0.3148, 0.8001, 0.3148, 0.8001, 0.01277, 0.8001, 0.01277, 0.8001, 0.3148, 0.7895, 0.3148, 0.7895, 0.01277, 0.7895, 0.01277, 0.7895, 0.3148, 0.7796, 0.3148, 0.7796, 0.01277, 0.7796, 0.01277, 0.7796, 0.3148, 0.7706, 0.3148, 0.7706, 0.01277, 0.6423, 0.01277, 0.6423, 0.3148, 0.6333, 0.3148, 0.6333, 0.01277, 0.6333, 0.01277, 0.6333, 0.3148, 0.6234, 0.3148, 0.6234, 0.01277, 0.6234, 0.01277, 0.6234, 0.3148, 0.6128, 0.3148, 0.6128, 0.01277, 0.6128, 0.01277, 0.6128, 0.3148, 0.602, 0.3148, 0.602, 0.01277, 0.4734, 0.7173, 0.4755, 0.7067, 0.4796, 0.6968, 0.4856, 0.6878, 0.4932, 0.6802, 0.5022, 0.6742, 0.5121, 0.6701, 0.5227, 0.668, 0.5334, 0.668, 0.544, 0.6701, 0.5539, 0.6742, 0.5629, 0.6802, 0.5705, 0.6878, 0.5765, 0.6968, 0.5806, 0.7067, 0.5827, 0.7173, 0.5827, 0.728, 0.5806, 0.7386, 0.5765, 0.7485, 0.5705, 0.7575, 0.5629, 0.7651, 0.5539, 0.7711, 0.544, 0.7752, 0.5334, 0.7773, 0.5227, 0.7773, 0.5121, 0.7752, 0.5022, 0.7711, 0.4932, 0.7651, 0.4856, 0.7575, 0.4796, 0.7485, 0.4755, 0.7386, 0.4734, 0.728, 0.564, 0.3404, 0.564, 0.6425, 0.5534, 0.6425, 0.5534, 0.3404, 0.5534, 0.3404, 0.5534, 0.6425, 0.5435, 0.6425, 0.5435, 0.3404, 0.5435, 0.3404, 0.5435, 0.6425, 0.5345, 0.6425, 0.5345, 0.3404, 0.5345, 0.3404, 0.5345, 0.6425, 0.5269, 0.6425, 0.5269, 0.3404, 0.429, 0.01277, 0.429, 0.3148, 0.4214, 0.3148, 0.4214, 0.01277, 0.4214, 0.01277, 0.4214, 0.3148, 0.4124, 0.3148, 0.4124, 0.01277, 0.4124, 0.01277, 0.4124, 0.3148, 0.4025, 0.3148, 0.4025, 0.01277, 0.4025, 0.01277, 0.4025, 0.3148, 0.3919, 0.3148, 0.3919, 0.01277, 0.3919, 0.01277, 0.3919, 0.3148, 0.3812, 0.3148, 0.3812, 0.01277, 0.3812, 0.01277, 0.3812, 0.3148, 0.3706, 0.3148, 0.3706, 0.01277, 0.3706, 0.01277, 0.3706, 0.3148, 0.3607, 0.3148, 0.3607, 0.01277, 0.3607, 0.01277, 0.3607, 0.3148, 0.3517, 0.3148, 0.3517, 0.01277, 0.3517, 0.01277, 0.3517, 0.3148, 0.3441, 0.3148, 0.3441, 0.01277, 0.707, 0.3404, 0.707, 0.6425, 0.6981, 0.6425, 0.6981, 0.3404, 0.6981, 0.3404, 0.6981, 0.6425, 0.6881, 0.6425, 0.6881, 0.3404, 0.6881, 0.3404, 0.6881, 0.6425, 0.6776, 0.6425, 0.6776, 0.3404, 0.6776, 0.3404, 0.6776, 0.6425, 0.6668, 0.6425, 0.6668, 0.3404, 0.6668, 0.3404, 0.6668, 0.6425, 0.6562, 0.6425, 0.6562, 0.3404, 0.6562, 0.3404, 0.6562, 0.6425, 0.6463, 0.6425, 0.6463, 0.3404, 0.6463, 0.3404, 0.6463, 0.6425, 0.6373, 0.6425, 0.6373, 0.3404, 0.6373, 0.3404, 0.6373, 0.6425, 0.6297, 0.6425, 0.6297, 0.3404, 0.08244, 0.668, 0.08244, 0.9701, 0.07349, 0.9701, 0.07349, 0.668, 0.07349, 0.668, 0.07349, 0.9701, 0.06355, 0.9701, 0.06355, 0.668, 0.06355, 0.668, 0.06355, 0.9701, 0.05299, 0.9701, 0.05299, 0.668, 0.05299, 0.668, 0.05299, 0.9701, 0.04223, 0.9701, 0.04223, 0.668, 0.04223, 0.668, 0.04223, 0.9701, 0.03167, 0.9701, 0.03167, 0.668, 0.03167, 0.668, 0.03167, 0.9701, 0.02172, 0.9701, 0.02172, 0.668, 0.02172, 0.668, 0.02172, 0.9701, 0.01277, 0.9701, 0.01277, 0.668, 0.6042, 0.3404, 0.6042, 0.6425, 0.5952, 0.6425, 0.5952, 0.3404, 0.5952, 0.3404, 0.5952, 0.6425, 0.5853, 0.6425, 0.5853, 0.3404, 0.5853, 0.3404, 0.5853, 0.6425, 0.5747, 0.6425, 0.5747, 0.3404, 0.5747, 0.3404, 0.5747, 0.6425, 0.564, 0.6425, 0.564, 0.3404, 0.7431, 0.8521, 0.7452, 0.8415, 0.7493, 0.8316, 0.7553, 0.8226, 0.7629, 0.815, 0.7719, 0.8091, 0.7818, 0.8049, 0.7924, 0.8028, 0.8031, 0.8028, 0.8137, 0.8049, 0.8236, 0.8091, 0.8326, 0.815, 0.8402, 0.8226, 0.8462, 0.8316, 0.8503, 0.8415, 0.8524, 0.8521, 0.8524, 0.8629, 0.8503, 0.8734, 0.8462, 0.8834, 0.8402, 0.8923, 0.8326, 0.8999, 0.8236, 0.9059, 0.8137, 0.91, 0.8031, 0.9121, 0.7924, 0.9121, 0.7818, 0.91, 0.7719, 0.9059, 0.7629, 0.8999, 0.7553, 0.8923, 0.7493, 0.8834, 0.7452, 0.8734, 0.7431, 0.8629, 0.7049, 0.01277, 0.7049, 0.3148, 0.6943, 0.3148, 0.6943, 0.01277, 0.6943, 0.01277, 0.6943, 0.3148, 0.6844, 0.3148, 0.6844, 0.01277, 0.6844, 0.01277, 0.6844, 0.3148, 0.6754, 0.3148, 0.6754, 0.01277, 0.6754, 0.01277, 0.6754, 0.3148, 0.6678, 0.3148, 0.6678, 0.01277, 0.5394, 0.01277, 0.5394, 0.3148, 0.5318, 0.3148, 0.5318, 0.01277, 0.5318, 0.01277, 0.5318, 0.3148, 0.5229, 0.3148, 0.5229, 0.01277, 0.5229, 0.01277, 0.5229, 0.3148, 0.5129, 0.3148, 0.5129, 0.01277, 0.5129, 0.01277, 0.5129, 0.3148, 0.5024, 0.3148, 0.5024, 0.01277, 0.5024, 0.01277, 0.5024, 0.3148, 0.4916, 0.3148, 0.4916, 0.01277, 0.4916, 0.01277, 0.4916, 0.3148, 0.481, 0.3148, 0.481, 0.01277, 0.481, 0.01277, 0.481, 0.3148, 0.4711, 0.3148, 0.4711, 0.01277, 0.4711, 0.01277, 0.4711, 0.3148, 0.4621, 0.3148, 0.4621, 0.01277, 0.4621, 0.01277, 0.4621, 0.3148, 0.4545, 0.3148, 0.4545, 0.01277, 0.8098, 0.3404, 0.8098, 0.6425, 0.8009, 0.6425, 0.8009, 0.3404, 0.8009, 0.3404, 0.8009, 0.6425, 0.791, 0.6425, 0.791, 0.3404, 0.791, 0.3404, 0.791, 0.6425, 0.7804, 0.6425, 0.7804, 0.3404, 0.7804, 0.3404, 0.7804, 0.6425, 0.7696, 0.6425, 0.7696, 0.3404, 0.7696, 0.3404, 0.7696, 0.6425, 0.7591, 0.6425, 0.7591, 0.3404, 0.7591, 0.3404, 0.7591, 0.6425, 0.7491, 0.6425, 0.7491, 0.3404, 0.7491, 0.3404, 0.7491, 0.6425, 0.7402, 0.6425, 0.7402, 0.3404, 0.7402, 0.3404, 0.7402, 0.6425, 0.7326, 0.6425, 0.7326, 0.3404, 0.1777, 0.668, 0.1777, 0.9701, 0.1687, 0.9701, 0.1687, 0.668, 0.1687, 0.668, 0.1687, 0.9701, 0.1588, 0.9701, 0.1588, 0.668, 0.1588, 0.668, 0.1588, 0.9701, 0.1482, 0.9701, 0.1482, 0.668, 0.1482, 0.668, 0.1482, 0.9701, 0.1374, 0.9701, 0.1374, 0.668, 0.1374, 0.668, 0.1374, 0.9701, 0.1269, 0.9701, 0.1269, 0.668, 0.1269, 0.668, 0.1269, 0.9701, 0.1169, 0.9701, 0.1169, 0.668, 0.1169, 0.668, 0.1169, 0.9701, 0.108, 0.9701, 0.108, 0.668, 0.7451, 0.01277, 0.7451, 0.3148, 0.7361, 0.3148, 0.7361, 0.01277, 0.7361, 0.01277, 0.7361, 0.3148, 0.7262, 0.3148, 0.7262, 0.01277, 0.7262, 0.01277, 0.7262, 0.3148, 0.7156, 0.3148, 0.7156, 0.01277, 0.7156, 0.01277, 0.7156, 0.3148, 0.7049, 0.3148, 0.7049, 0.01277, 0.8779, 0.7173, 0.88, 0.7067, 0.8842, 0.6968, 0.8901, 0.6878, 0.8977, 0.6802, 0.9067, 0.6742, 0.9166, 0.6701, 0.9272, 0.668, 0.938, 0.668, 0.9485, 0.6701, 0.9585, 0.6742, 0.9674, 0.6802, 0.975, 0.6878, 0.981, 0.6968, 0.9851, 0.7067, 0.9872, 0.7173, 0.9872, 0.728, 0.9851, 0.7386, 0.981, 0.7485, 0.975, 0.7575, 0.9674, 0.7651, 0.9585, 0.7711, 0.9485, 0.7752, 0.938, 0.7773, 0.9272, 0.7773, 0.9166, 0.7752, 0.9067, 0.7711, 0.8977, 0.7651, 0.8901, 0.7575, 0.8842, 0.7485, 0.88, 0.7386, 0.8779, 0.728, 0.3386, 0.8629, 0.3386, 0.8521, 0.3407, 0.8415, 0.3448, 0.8316, 0.3508, 0.8226, 0.3584, 0.815, 0.3673, 0.8091, 0.3773, 0.8049, 0.3878, 0.8028, 0.3986, 0.8028, 0.4092, 0.8049, 0.4191, 0.8091, 0.4281, 0.815, 0.4357, 0.8226, 0.4416, 0.8316, 0.4458, 0.8415, 0.4479, 0.8521, 0.4479, 0.8629, 0.4458, 0.8734, 0.4416, 0.8834, 0.4357, 0.8923, 0.4281, 0.8999, 0.4191, 0.9059, 0.4092, 0.91, 0.3986, 0.9121, 0.3878, 0.9121, 0.3773, 0.91, 0.3673, 0.9059, 0.3584, 0.8999, 0.3508, 0.8923, 0.3448, 0.8834, 0.3407, 0.8734, 0.6083, 0.728, 0.6083, 0.7173, 0.6104, 0.7067, 0.6145, 0.6968, 0.6205, 0.6878, 0.6281, 0.6802, 0.637, 0.6742, 0.647, 0.6701, 0.6575, 0.668, 0.6683, 0.668, 0.6788, 0.6701, 0.6888, 0.6742, 0.6977, 0.6802, 0.7053, 0.6878, 0.7113, 0.6968, 0.7154, 0.7067, 0.7175, 0.7173, 0.7175, 0.728, 0.7154, 0.7386, 0.7113, 0.7485, 0.7053, 0.7575, 0.6977, 0.7651, 0.6888, 0.7711, 0.6788, 0.7752, 0.6683, 0.7773, 0.6575, 0.7773, 0.647, 0.7752, 0.637, 0.7711, 0.6281, 0.7651, 0.6205, 0.7575, 0.6145, 0.7485, 0.6104, 0.7386, 0.3386, 0.728, 0.3386, 0.7173, 0.3407, 0.7067, 0.3448, 0.6968, 0.3508, 0.6878, 0.3584, 0.6802, 0.3673, 0.6742, 0.3773, 0.6701, 0.3878, 0.668, 0.3986, 0.668, 0.4092, 0.6701, 0.4191, 0.6742, 0.4281, 0.6802, 0.4357, 0.6878, 0.4416, 0.6968, 0.4458, 0.7067, 0.4479, 0.7173, 0.4479, 0.728, 0.4458, 0.7386, 0.4416, 0.7485, 0.4357, 0.7575, 0.4281, 0.7651, 0.4191, 0.7711, 0.4092, 0.7752, 0.3986, 0.7773, 0.3878, 0.7773, 0.3773, 0.7752, 0.3673, 0.7711, 0.3584, 0.7651, 0.3508, 0.7575, 0.3448, 0.7485, 0.3407, 0.7386, 0.6083, 0.8629, 0.6083, 0.8521, 0.6104, 0.8415, 0.6145, 0.8316, 0.6205, 0.8226, 0.6281, 0.815, 0.637, 0.8091, 0.647, 0.8049, 0.6575, 0.8028, 0.6683, 0.8028, 0.6788, 0.8049, 0.6888, 0.8091, 0.6977, 0.815, 0.7053, 0.8226, 0.7113, 0.8316, 0.7154, 0.8415, 0.7175, 0.8521, 0.7175, 0.8629, 0.7154, 0.8734, 0.7113, 0.8834, 0.7053, 0.8923, 0.6977, 0.8999, 0.6888, 0.9059, 0.6788, 0.91, 0.6683, 0.9121, 0.6575, 0.9121, 0.647, 0.91, 0.637, 0.9059, 0.6281, 0.8999, 0.6205, 0.8923, 0.6145, 0.8834, 0.6104, 0.8734, 0.2032, 0.8634, 0.2032, 0.8526, 0.2053, 0.8421, 0.2094, 0.8321, 0.2154, 0.8232, 0.223, 0.8156, 0.232, 0.8096, 0.2419, 0.8055, 0.2525, 0.8034, 0.2632, 0.8034, 0.2738, 0.8055, 0.2837, 0.8096, 0.2927, 0.8156, 0.3003, 0.8232, 0.3063, 0.8321, 0.3104, 0.8421, 0.3125, 0.8526, 0.3125, 0.8634, 0.3104, 0.874, 0.3063, 0.8839, 0.3003, 0.8928, 0.2927, 0.9005, 0.2837, 0.9064, 0.2738, 0.9106, 0.2632, 0.9127, 0.2525, 0.9127, 0.2419, 0.9106, 0.232, 0.9064, 0.223, 0.9005, 0.2154, 0.8928, 0.2094, 0.8839, 0.2053, 0.874])
_uv.active_render = True
_uv = me_cylinder_002.uv_layers.new(name='Baking-UV-Map')
_uv.uv.foreach_set('vector', [0.0, 0.0, 0.0, 0.0, 0.0, 0.0, 0.0, 0.0, 0.0, 0.0, 0.0, 0.0, 0.0, 0.0, 0.0, 0.0, 0.0, 0.0, 0.0, 0.0, 0.0, 0.0, 0.0, 0.0, 0.0, 0.0, 0.0, 0.0, 0.0, 0.0, 0.0, 0.0, 0.0, 0.0, 0.0, 0.0, 0.0, 0.0, 0.0, 0.0, 0.0, 0.0, 0.0, 0.0, 0.0, 0.0, 0.0, 0.0, 0.0, 0.0, 0.0, 0.0, 0.0, 0.0, 0.0, 0.0, 0.0, 0.0, 0.0, 0.0, 0.0, 0.0, 0.0, 0.0, 0.0, 0.0, 0.0, 0.0, 0.0, 0.0, 0.0, 0.0, 0.0, 0.0, 0.0, 0.0, 0.0, 0.0, 0.0, 0.0, 0.0, 0.0, 0.0, 0.0, 0.0, 0.0, 0.0, 0.0, 0.0, 0.0, 0.0, 0.0, 0.0, 0.0, 0.0, 0.0, 0.0, 0.0, 0.0, 0.0, 0.0, 0.0, 0.0, 0.0, 0.0, 0.0, 0.0, 0.0, 0.0, 0.0, 0.0, 0.0, 0.0, 0.0, 0.0, 0.0, 0.0, 0.0, 0.0, 0.0, 0.0, 0.0, 0.0, 0.0, 0.0, 0.0, 0.0, 0.0, 0.0, 0.0, 0.0, 0.0, 0.0, 0.0, 0.0, 0.0, 0.0, 0.0, 0.0, 0.0, 0.0, 0.0, 0.0, 0.0, 0.0, 0.0, 0.0, 0.0, 0.0, 0.0, 0.0, 0.0, 0.0, 0.0, 0.0, 0.0, 0.0, 0.0, 0.0, 0.0, 0.0, 0.0, 0.0, 0.0, 0.0, 0.0, 0.0, 0.0, 0.0, 0.0, 0.0, 0.0, 0.0, 0.0, 0.0, 0.0, 0.0, 0.0, 0.0, 0.0, 0.0, 0.0, 0.0, 0.0, 0.0, 0.0, 0.0, 0.0, 0.0, 0.0, 0.0, 0.0, 0.0, 0.0, 0.0, 0.0, 0.0, 0.0, 0.0, 0.0, 0.0, 0.0, 0.0, 0.0, 0.0, 0.0, 0.0, 0.0, 0.0, 0.0, 0.0, 0.0, 0.0, 0.0, 0.0, 0.0, 0.0, 0.0, 0.0, 0.0, 0.0, 0.0, 0.0, 0.0, 0.0, 0.0, 0.0, 0.0, 0.0, 0.0, 0.0, 0.0, 0.0, 0.0, 0.0, 0.0, 0.0, 0.0, 0.0, 0.0, 0.0, 0.0, 0.0, 0.0, 0.0, 0.0, 0.0, 0.0, 0.0, 0.0, 0.0, 0.0, 0.0, 0.0, 0.0, 0.0, 0.0, 0.0, 0.0, 0.0, 0.0, 0.0, 0.0, 0.0, 0.0, 0.0, 0.0, 0.0, 0.0, 0.0, 0.0, 0.0, 0.0, 0.0, 0.0, 0.0, 0.0, 0.0, 0.0, 0.0, 0.0, 0.0, 0.0, 0.0, 0.0, 0.0, 0.0, 0.0, 0.0, 0.0, 0.0, 0.0, 0.0, 0.0, 0.0, 0.0, 0.0, 0.0, 0.0, 0.0, 0.0, 0.0, 0.0, 0.0, 0.0, 0.0, 0.0, 0.0, 0.0, 0.0, 0.0, 0.0, 0.0, 0.0, 0.0, 0.0, 0.0, 0.0, 0.0, 0.0, 0.313, 0.7778, 0.2032, 0.7778, 0.2032, 0.668, 0.313, 0.668, 0.0, 0.0, 0.0, 0.0, 0.0, 0.0, 0.0, 0.0, 0.0, 0.0, 0.0, 0.0, 0.0, 0.0, 0.0, 0.0, 0.0, 0.0, 0.0, 0.0, 0.0, 0.0, 0.0, 0.0, 0.0, 0.0, 0.0, 0.0, 0.0, 0.0, 0.0, 0.0, 0.0, 0.0, 0.0, 0.0, 0.0, 0.0, 0.0, 0.0, 0.0, 0.0, 0.0, 0.0, 0.0, 0.0, 0.0, 0.0, 0.0, 0.0, 0.0, 0.0, 0.0, 0.0, 0.0, 0.0, 0.0, 0.0, 0.0, 0.0, 0.0, 0.0, 0.0, 0.0, 0.0, 0.0, 0.0, 0.0, 0.0, 0.0, 0.0, 0.0, 0.0, 0.0, 0.0, 0.0, 0.0, 0.0, 0.0, 0.0, 0.0, 0.0, 0.0, 0.0, 0.0, 0.0, 0.0, 0.0, 0.0, 0.0, 0.0, 0.0, 0.0, 0.0, 0.0, 0.0, 0.0, 0.0, 0.0, 0.0, 0.0, 0.0, 0.0, 0.0, 0.0, 0.0, 0.0, 0.0, 0.0, 0.0, 0.0, 0.0, 0.0, 0.0, 0.0, 0.0, 0.0, 0.0, 0.0, 0.0, 0.0, 0.0, 0.0, 0.0, 0.0, 0.0, 0.0, 0.0, 0.0, 0.0, 0.0, 0.0, 0.0, 0.0, 0.0, 0.0, 0.0, 0.0, 0.0, 0.0, 0.0, 0.0, 0.0, 0.0, 0.0, 0.0, 0.0, 0.0, 0.0, 0.0, 0.0, 0.0, 0.0, 0.0, 0.0, 0.0, 0.0, 0.0, 0.0, 0.0, 0.0, 0.0, 0.0, 0.0, 0.0, 0.0, 0.0, 0.0, 0.0, 0.0, 0.0, 0.0, 0.0, 0.0, 0.0, 0.0, 0.0, 0.0, 0.0, 0.0, 0.0, 0.0, 0.0, 0.0, 0.0, 0.0, 0.0, 0.0, 0.0, 0.0, 0.0, 0.0, 0.0, 0.0, 0.0, 0.0, 0.0, 0.0, 0.0, 0.0, 0.0, 0.0, 0.0, 0.0, 0.0, 0.0, 0.0, 0.0, 0.0, 0.0, 0.0, 0.0, 0.0, 0.0, 0.0, 0.0, 0.0, 0.0, 0.0, 0.0, 0.0, 0.0, 0.0, 0.0, 0.0, 0.0, 0.0, 0.0, 0.0, 0.0, 0.0, 0.0, 0.0, 0.0, 0.0, 0.0, 0.0, 0.0, 0.0, 0.0, 0.0, 0.0, 0.0, 0.0, 0.0, 0.0, 0.0, 0.0, 0.0, 0.0, 0.0, 0.0, 0.0, 0.0, 0.0, 0.0, 0.0, 0.0, 0.0, 0.0, 0.0, 0.0, 0.0, 0.0, 0.0, 0.0, 0.0, 0.0, 0.0, 0.0, 0.0, 0.0, 0.0, 0.0, 0.0, 0.0, 0.0, 0.0, 0.0, 0.0, 0.0, 0.0, 0.0, 0.0, 0.0, 0.0, 0.0, 0.0, 0.0, 0.0, 0.0, 0.0, 0.0, 0.0, 0.0, 0.0, 0.0, 0.0, 0.0, 0.0, 0.0, 0.0, 0.0, 0.0, 0.0, 0.0, 0.0, 0.0, 0.0, 0.0, 0.0, 0.0, 0.0, 0.0, 0.0, 0.0, 0.0, 0.0, 0.0, 0.0, 0.0, 0.0, 0.0, 0.0, 0.0, 0.0, 0.0, 0.0, 0.0, 0.0, 0.0, 0.0, 0.0, 0.0, 0.0, 0.0, 0.0, 0.0, 0.0, 0.0, 0.0, 0.0, 0.0, 0.0, 0.0, 0.0, 0.0, 0.0, 0.0, 0.0, 0.0, 0.0, 0.0, 0.0, 0.0, 0.0, 0.0, 0.0, 0.0, 0.0, 0.0, 0.0, 0.0, 0.0, 0.0, 0.0, 0.0, 0.0, 0.0, 0.0, 0.0, 0.0, 0.0, 0.0, 0.0, 0.0, 0.0, 0.0, 0.0, 0.0, 0.0, 0.0, 0.0, 0.0, 0.0, 0.0, 0.0, 0.0, 0.0, 0.0, 0.0, 0.0, 0.0, 0.0, 0.0, 0.0, 0.0, 0.0, 0.0, 0.0, 0.0, 0.0, 0.0, 0.0, 0.0, 0.0, 0.0, 0.0, 0.0, 0.0, 0.0, 0.0, 0.0, 0.0, 0.0, 0.0, 0.0, 0.0, 0.0, 0.0, 0.0, 0.0, 0.0, 0.0, 0.0, 0.0, 0.0, 0.0, 0.0, 0.0, 0.0, 0.0, 0.0, 0.0, 0.0, 0.0, 0.0, 0.0, 0.0, 0.0, 0.0, 0.0, 0.0, 0.0, 0.0, 0.0, 0.0, 0.0, 0.0, 0.0, 0.0, 0.0, 0.0, 0.0, 0.0, 0.0, 0.0, 0.0, 0.0, 0.0, 0.0, 0.0, 0.0, 0.0, 0.0, 0.0, 0.0, 0.0, 0.0, 0.0, 0.0, 0.0, 0.0, 0.0, 0.0, 0.0, 0.0, 0.0, 0.0, 0.0, 0.0, 0.0, 0.0, 0.0, 0.0, 0.0, 0.0, 0.0, 0.0, 0.0, 0.0, 0.0, 0.0, 0.0, 0.0, 0.0, 0.0, 0.0, 0.0, 0.0, 0.0, 0.0, 0.0, 0.0, 0.0, 0.0, 0.0, 0.0, 0.0, 0.0, 0.0, 0.0, 0.0, 0.0, 0.0, 0.0, 0.0, 0.0, 0.0, 0.0, 0.0, 0.0, 0.0, 0.0, 0.0, 0.0, 0.0, 0.0, 0.0, 0.0, 0.0, 0.0, 0.0, 0.0, 0.0, 0.0, 0.0, 0.0, 0.0, 0.0, 0.0, 0.0, 0.0, 0.0, 0.0, 0.0, 0.0, 0.0, 0.0, 0.0, 0.0, 0.0, 0.0, 0.0, 0.0, 0.0, 0.0, 0.0, 0.0, 0.0, 0.0, 0.0, 0.0, 0.0, 0.0, 0.0, 0.0, 0.0, 0.0, 0.0, 0.0, 0.0, 0.0, 0.0, 0.0, 0.0, 0.0, 0.0, 0.0, 0.0, 0.0, 0.0, 0.0, 0.0, 0.0, 0.0, 0.0, 0.0, 0.0, 0.0, 0.0, 0.0, 0.0, 0.0, 0.0, 0.0, 0.0, 0.0, 0.0, 0.0, 0.0, 0.0, 0.0, 0.0, 0.0, 0.0, 0.0, 0.0, 0.0, 0.0, 0.0, 0.0, 0.0, 0.0, 0.0, 0.0, 0.0, 0.0, 0.0, 0.0, 0.0, 0.0, 0.0, 0.0, 0.0, 0.0, 0.0, 0.0, 0.0, 0.0, 0.0, 0.0, 0.0, 0.0, 0.0, 0.0, 0.0, 0.0, 0.0, 0.0, 0.0, 0.0, 0.0, 0.0, 0.0, 0.0, 0.0, 0.0, 0.0, 0.0, 0.0, 0.0, 0.0, 0.0, 0.0, 0.0, 0.0, 0.0, 0.0, 0.0, 0.0, 0.0, 0.0, 0.0, 0.0, 0.0, 0.0, 0.0, 0.0, 0.0, 0.0, 0.0, 0.0, 0.0, 0.0, 0.0, 0.0, 0.0, 0.0, 0.0, 0.0, 0.0, 0.0, 0.0, 0.0, 0.0, 0.0, 0.0, 0.0, 0.0, 0.0, 0.0, 0.0, 0.0, 0.0, 0.0, 0.0, 0.0, 0.0, 0.0, 0.0, 0.0, 0.0, 0.0, 0.0, 0.0, 0.0, 0.0, 0.0, 0.0, 0.0, 0.0, 0.0, 0.0, 0.0, 0.0, 0.0, 0.0, 0.0, 0.0, 0.0, 0.0, 0.0, 0.0, 0.0, 0.0, 0.0, 0.0, 0.0, 0.0, 0.0, 0.0, 0.0, 0.0, 0.0, 0.0, 0.0, 0.0, 0.0, 0.0, 0.0, 0.0, 0.0, 0.0, 0.0, 0.0, 0.0, 0.0, 0.0, 0.0, 0.0, 0.0, 0.0, 0.0, 0.0, 0.0, 0.0, 0.0, 0.0, 0.0, 0.0, 0.0, 0.0, 0.0, 0.0, 0.0, 0.0, 0.0, 0.0, 0.0, 0.0, 0.0, 0.0, 0.0, 0.0, 0.0, 0.0, 0.0, 0.0, 0.0, 0.0, 0.0, 0.0, 0.0, 0.0, 0.0, 0.0, 0.0, 0.0, 0.0, 0.0, 0.0, 0.0, 0.0, 0.0, 0.0, 0.0, 0.0, 0.0, 0.0, 0.0, 0.0, 0.0, 0.0, 0.0, 0.0, 0.0, 0.0, 0.0, 0.0, 0.0, 0.0, 0.0, 0.0, 0.0, 0.0, 0.0, 0.0, 0.0, 0.0, 0.0, 0.0, 0.0, 0.0, 0.0, 0.0, 0.0, 0.0, 0.0, 0.0, 0.0, 0.0, 0.0, 0.0, 0.0, 0.0, 0.0, 0.0, 0.0, 0.0, 0.0, 0.0, 0.0, 0.0, 0.0, 0.0, 0.0, 0.0, 0.0, 0.0, 0.0, 0.0, 0.0, 0.0, 0.0, 0.0, 0.0, 0.0, 0.0, 0.0, 0.0, 0.0, 0.0, 0.0, 0.0, 0.0, 0.0, 0.0, 0.0, 0.0, 0.0, 0.0, 0.0, 0.0, 0.0, 0.0, 0.0, 0.0, 0.0, 0.0, 0.0, 0.0, 0.0, 0.0, 0.0, 0.0, 0.0, 0.0, 0.0, 0.0, 0.0, 0.0, 0.0, 0.0, 0.0, 0.0, 0.0, 0.0, 0.0, 0.0, 0.0, 0.0, 0.0, 0.0, 0.0, 0.0, 0.0, 0.0, 0.0, 0.0, 0.0, 0.0, 0.0, 0.0, 0.0, 0.0, 0.0, 0.0, 0.0, 0.0, 0.0, 0.0, 0.0, 0.0, 0.0, 0.0, 0.0, 0.0, 0.0, 0.0, 0.0, 0.0, 0.0, 0.0, 0.0, 0.0, 0.0, 0.0, 0.0, 0.0, 0.0, 0.0, 0.0, 0.0, 0.0, 0.0, 0.0, 0.0, 0.0, 0.0, 0.0, 0.0, 0.0, 0.0, 0.0, 0.0, 0.0, 0.0, 0.0, 0.0, 0.0, 0.0, 0.0, 0.0, 0.0, 0.0, 0.0, 0.0, 0.0, 0.0, 0.0, 0.0, 0.0, 0.0, 0.0, 0.0, 0.0, 0.0, 0.0, 0.0, 0.0, 0.0, 0.0, 0.0, 0.0, 0.0, 0.0, 0.0, 0.0, 0.0, 0.0, 0.0, 0.0, 0.0, 0.0, 0.0, 0.0, 0.0, 0.0, 0.0, 0.0, 0.0, 0.0, 0.0, 0.0, 0.0, 0.0, 0.0, 0.0, 0.0, 0.0, 0.0, 0.0, 0.0, 0.0, 0.0, 0.0, 0.0, 0.0, 0.0, 0.0, 0.0, 0.0, 0.0, 0.0, 0.0, 0.0, 0.0, 0.0, 0.0, 0.0, 0.0, 0.0, 0.0, 0.0, 0.0, 0.0, 0.0, 0.0, 0.0, 0.0, 0.0, 0.0, 0.0, 0.0, 0.0, 0.0, 0.0, 0.0, 0.0, 0.0, 0.0, 0.0, 0.0, 0.0, 0.0, 0.0, 0.0, 0.0, 0.0, 0.0, 0.0, 0.0, 0.0, 0.0, 0.0, 0.0, 0.0, 0.0, 0.0, 0.0, 0.0, 0.0, 0.0, 0.0, 0.0, 0.0, 0.0, 0.0, 0.0, 0.0, 0.0, 0.0, 0.0, 0.0, 0.0, 0.0, 0.0, 0.0, 0.0, 0.0, 0.0, 0.0, 0.0, 0.0, 0.0, 0.0, 0.0, 0.0, 0.0, 0.0, 0.0, 0.0, 0.0, 0.0, 0.0, 0.0, 0.0, 0.0, 0.0, 0.0, 0.0, 0.0, 0.0, 0.0, 0.0, 0.0, 0.0, 0.0, 0.0, 0.0, 0.0, 0.0, 0.0, 0.0, 0.0, 0.0, 0.0, 0.0, 0.0, 0.0, 0.0, 0.0, 0.0, 0.0, 0.0, 0.0, 0.0, 0.0, 0.0, 0.0, 0.0, 0.0, 0.0, 0.0, 0.0, 0.0, 0.0, 0.0, 0.0, 0.0, 0.0, 0.0, 0.0, 0.0, 0.0, 0.0, 0.0, 0.0, 0.0, 0.0, 0.0, 0.0, 0.0, 0.0, 0.0, 0.0, 0.0, 0.0, 0.0, 0.0, 0.0, 0.0, 0.0, 0.0, 0.0, 0.0, 0.0, 0.0, 0.0, 0.0, 0.0, 0.0, 0.0, 0.0, 0.0, 0.0, 0.0, 0.0, 0.0, 0.0, 0.0, 0.0, 0.0, 0.0, 0.0, 0.0, 0.0, 0.0, 0.0, 0.0, 0.0, 0.0, 0.0, 0.0, 0.0, 0.0, 0.0, 0.0, 0.0, 0.0, 0.0, 0.0, 0.0, 0.0, 0.0, 0.0, 0.0, 0.0, 0.0, 0.0, 0.0, 0.0, 0.0, 0.0, 0.0, 0.0, 0.0, 0.0, 0.0, 0.0, 0.0, 0.0, 0.0, 0.0, 0.0, 0.0, 0.0, 0.0, 0.0, 0.0, 0.0, 0.0, 0.0, 0.0, 0.0, 0.0, 0.0, 0.0, 0.0, 0.0, 0.0, 0.0, 0.0, 0.0, 0.0, 0.0, 0.0, 0.0, 0.0, 0.0, 0.0, 0.0, 0.0, 0.0, 0.0, 0.0, 0.0, 0.0, 0.0, 0.0, 0.0, 0.0, 0.0, 0.0, 0.0, 0.0, 0.0, 0.0, 0.0, 0.0, 0.0, 0.0, 0.0, 0.0, 0.0, 0.0, 0.0, 0.0, 0.0, 0.0, 0.0, 0.0, 0.0, 0.0, 0.0, 0.0, 0.0, 0.0, 0.0, 0.0, 0.0, 0.0, 0.0, 0.0, 0.0, 0.0, 0.0, 0.0, 0.0, 0.0, 0.0, 0.0, 0.0, 0.0, 0.0, 0.0, 0.0, 0.0, 0.0, 0.0, 0.0, 0.0, 0.0, 0.0, 0.0, 0.0, 0.0, 0.0, 0.0, 0.0, 0.0, 0.0, 0.0, 0.0, 0.0, 0.0, 0.0, 0.0, 0.0, 0.0, 0.0, 0.0, 0.0, 0.0, 0.0, 0.0, 0.0, 0.0, 0.0, 0.0, 0.0, 0.0, 0.0, 0.0, 0.0, 0.0, 0.0, 0.0, 0.0, 0.0, 0.0, 0.0, 0.0, 0.0, 0.0, 0.0, 0.0, 0.0, 0.0, 0.0, 0.0, 0.0, 0.0, 0.0, 0.0, 0.0, 0.0, 0.0, 0.0, 0.0, 0.0, 0.0, 0.0, 0.0, 0.0, 0.0, 0.0, 0.0, 0.0, 0.0, 0.0, 0.0, 0.0, 0.0, 0.0, 0.0, 0.0, 0.0, 0.0, 0.0, 0.0, 0.0, 0.0, 0.0, 0.0, 0.0, 0.0, 0.0, 0.0, 0.0, 0.0, 0.0, 0.0, 0.0, 0.0, 0.0, 0.0, 0.0, 0.0, 0.0, 0.0, 0.0, 0.0, 0.0, 0.0, 0.0, 0.0, 0.0, 0.0, 0.0, 0.0, 0.0, 0.0, 0.0, 0.0, 0.0, 0.0, 0.0, 0.0, 0.0, 0.0, 0.0, 0.0, 0.0, 0.0, 0.0, 0.0, 0.0, 0.0, 0.0, 0.0, 0.0, 0.0, 0.0, 0.0, 0.0, 0.0, 0.0, 0.0, 0.0, 0.0, 0.0, 0.0, 0.0, 0.0, 0.0, 0.0, 0.0, 0.0, 0.0, 0.0, 0.0, 0.0, 0.0, 0.0, 0.0, 0.0, 0.0, 0.0, 0.0, 0.0, 0.0, 0.0, 0.0, 0.0, 0.0, 0.0, 0.0, 0.0, 0.0, 0.0, 0.0, 0.0, 0.0, 0.0, 0.0, 0.0, 0.0, 0.0, 0.0, 0.0, 0.0, 0.0, 0.0, 0.0, 0.0, 0.0, 0.0, 0.0, 0.0, 0.0, 0.0, 0.0, 0.0, 0.0, 0.0, 0.0, 0.0, 0.0, 0.0, 0.0, 0.0, 0.0, 0.0, 0.0, 0.0, 0.0, 0.0, 0.0, 0.0, 0.0, 0.0, 0.0, 0.0, 0.0, 0.0, 0.0, 0.0, 0.0, 0.0, 0.0, 0.0, 0.0, 0.0, 0.0, 0.0, 0.0, 0.0, 0.0, 0.0, 0.0, 0.0, 0.0, 0.0, 0.0, 0.0, 0.0, 0.0, 0.0, 0.0, 0.0, 0.0, 0.0, 0.0, 0.0, 0.0, 0.0, 0.0, 0.0, 0.0, 0.0, 0.0, 0.0, 0.0, 0.0, 0.0, 0.0, 0.0, 0.0, 0.0, 0.0, 0.0, 0.0, 0.0, 0.0, 0.0, 0.0, 0.0, 0.0, 0.0, 0.0, 0.0, 0.0, 0.0, 0.0, 0.0, 0.0, 0.0, 0.0])
_ca = me_cylinder_002.color_attributes.new('Attribute', 'BYTE_COLOR', 'CORNER')
_ca.data.foreach_set('color', [1.0, 1.0, 1.0, 1.0, 1.0, 1.0, 1.0, 1.0, 1.0, 1.0, 1.0, 1.0, 1.0, 1.0, 1.0, 1.0, 1.0, 1.0, 1.0, 1.0, 1.0, 1.0, 1.0, 1.0, 1.0, 1.0, 1.0, 1.0, 1.0, 1.0, 1.0, 1.0, 1.0, 1.0, 1.0, 1.0, 1.0, 1.0, 1.0, 1.0, 1.0, 1.0, 1.0, 1.0, 1.0, 1.0, 1.0, 1.0, 1.0, 1.0, 1.0, 1.0, 1.0, 1.0, 1.0, 1.0, 1.0, 1.0, 1.0, 1.0, 1.0, 1.0, 1.0, 1.0, 1.0, 1.0, 1.0, 1.0, 1.0, 1.0, 1.0, 1.0, 1.0, 1.0, 1.0, 1.0, 1.0, 1.0, 1.0, 1.0, 1.0, 1.0, 1.0, 1.0, 1.0, 1.0, 1.0, 1.0, 1.0, 1.0, 1.0, 1.0, 1.0, 1.0, 1.0, 1.0, 1.0, 1.0, 1.0, 1.0, 1.0, 1.0, 1.0, 1.0, 1.0, 1.0, 1.0, 1.0, 1.0, 1.0, 1.0, 1.0, 1.0, 1.0, 1.0, 1.0, 1.0, 1.0, 1.0, 1.0, 1.0, 1.0, 1.0, 1.0, 1.0, 1.0, 1.0, 1.0, 1.0, 1.0, 1.0, 1.0, 1.0, 1.0, 1.0, 1.0, 1.0, 1.0, 1.0, 1.0, 1.0, 1.0, 1.0, 1.0, 1.0, 1.0, 1.0, 1.0, 1.0, 1.0, 1.0, 1.0, 1.0, 1.0, 1.0, 1.0, 1.0, 1.0, 1.0, 1.0, 1.0, 1.0, 1.0, 1.0, 1.0, 1.0, 1.0, 1.0, 1.0, 1.0, 1.0, 1.0, 1.0, 1.0, 1.0, 1.0, 1.0, 1.0, 1.0, 1.0, 1.0, 1.0, 1.0, 1.0, 1.0, 1.0, 1.0, 1.0, 1.0, 1.0, 1.0, 1.0, 1.0, 1.0, 1.0, 1.0, 1.0, 1.0, 1.0, 1.0, 1.0, 1.0, 1.0, 1.0, 1.0, 1.0, 1.0, 1.0, 1.0, 1.0, 1.0, 1.0, 1.0, 1.0, 1.0, 1.0, 1.0, 1.0, 1.0, 1.0, 1.0, 1.0, 1.0, 1.0, 1.0, 1.0, 1.0, 1.0, 1.0, 1.0, 1.0, 1.0, 1.0, 1.0, 1.0, 1.0, 1.0, 1.0, 1.0, 1.0, 1.0, 1.0, 1.0, 1.0, 1.0, 1.0, 1.0, 1.0, 1.0, 1.0, 1.0, 1.0, 1.0, 1.0, 1.0, 1.0, 1.0, 1.0, 1.0, 1.0, 1.0, 1.0, 1.0, 1.0, 1.0, 1.0, 1.0, 1.0, 1.0, 1.0, 1.0, 1.0, 1.0, 1.0, 1.0, 1.0, 1.0, 1.0, 1.0, 1.0, 1.0, 1.0, 1.0, 1.0, 1.0, 1.0, 1.0, 1.0, 1.0, 1.0, 1.0, 1.0, 1.0, 1.0, 1.0, 1.0, 1.0, 1.0, 1.0, 1.0, 1.0, 1.0, 1.0, 1.0, 1.0, 1.0, 1.0, 1.0, 1.0, 1.0, 1.0, 1.0, 1.0, 1.0, 1.0, 1.0, 1.0, 1.0, 1.0, 1.0, 1.0, 1.0, 1.0, 1.0, 1.0, 1.0, 1.0, 1.0, 1.0, 1.0, 1.0, 1.0, 1.0, 1.0, 1.0, 1.0, 1.0, 1.0, 1.0, 1.0, 1.0, 1.0, 1.0, 1.0, 1.0, 1.0, 1.0, 1.0, 1.0, 1.0, 1.0, 1.0, 1.0, 1.0, 1.0, 1.0, 1.0, 1.0, 1.0, 1.0, 1.0, 1.0, 1.0, 1.0, 1.0, 1.0, 1.0, 1.0, 1.0, 1.0, 1.0, 1.0, 1.0, 1.0, 1.0, 1.0, 1.0, 1.0, 1.0, 1.0, 1.0, 1.0, 1.0, 1.0, 1.0, 1.0, 1.0, 1.0, 1.0, 1.0, 1.0, 1.0, 1.0, 1.0, 1.0, 1.0, 1.0, 1.0, 1.0, 1.0, 1.0, 1.0, 1.0, 1.0, 1.0, 1.0, 1.0, 1.0, 1.0, 1.0, 1.0, 1.0, 1.0, 1.0, 1.0, 1.0, 1.0, 1.0, 1.0, 1.0, 1.0, 1.0, 1.0, 1.0, 1.0, 1.0, 1.0, 1.0, 1.0, 1.0, 1.0, 1.0, 1.0, 1.0, 1.0, 1.0, 1.0, 1.0, 1.0, 1.0, 1.0, 1.0, 1.0, 1.0, 1.0, 1.0, 1.0, 1.0, 1.0, 1.0, 1.0, 1.0, 1.0, 1.0, 1.0, 1.0, 1.0, 1.0, 1.0, 1.0, 1.0, 1.0, 1.0, 1.0, 1.0, 1.0, 1.0, 1.0, 1.0, 1.0, 1.0, 1.0, 1.0, 1.0, 1.0, 1.0, 1.0, 1.0, 1.0, 1.0, 1.0, 1.0, 1.0, 1.0, 1.0, 1.0, 1.0, 1.0, 1.0, 1.0, 1.0, 1.0, 1.0, 1.0, 1.0, 1.0, 1.0, 1.0, 1.0, 1.0, 1.0, 1.0, 1.0, 1.0, 1.0, 1.0, 1.0, 1.0, 1.0, 1.0, 1.0, 1.0, 1.0, 1.0, 1.0, 1.0, 1.0, 1.0, 1.0, 1.0, 1.0, 1.0, 1.0, 1.0, 1.0, 1.0, 1.0, 1.0, 1.0, 1.0, 1.0, 1.0, 1.0, 1.0, 1.0, 1.0, 1.0, 1.0, 1.0, 1.0, 1.0, 1.0, 1.0, 1.0, 1.0, 1.0, 1.0, 1.0, 1.0, 1.0, 1.0, 1.0, 1.0, 1.0, 1.0, 1.0, 1.0, 1.0, 1.0, 1.0, 1.0, 1.0, 1.0, 1.0, 1.0, 1.0, 1.0, 1.0, 1.0, 1.0, 1.0, 1.0, 1.0, 1.0, 1.0, 1.0, 1.0, 1.0, 1.0, 1.0, 1.0, 1.0, 1.0, 1.0, 1.0, 1.0, 1.0, 1.0, 1.0, 1.0, 1.0, 1.0, 1.0, 1.0, 1.0, 1.0, 1.0, 1.0, 1.0, 1.0, 1.0, 1.0, 1.0, 1.0, 1.0, 1.0, 1.0, 1.0, 1.0, 1.0, 1.0, 1.0, 1.0, 1.0, 1.0, 1.0, 1.0, 1.0, 1.0, 1.0, 1.0, 1.0, 1.0, 1.0, 1.0, 1.0, 1.0, 1.0, 1.0, 1.0, 1.0, 1.0, 1.0, 1.0, 1.0, 1.0, 1.0, 1.0, 1.0, 1.0, 1.0, 1.0, 1.0, 1.0, 1.0, 1.0, 1.0, 1.0, 1.0, 1.0, 1.0, 1.0, 1.0, 1.0, 1.0, 1.0, 1.0, 1.0, 1.0, 1.0, 1.0, 1.0, 1.0, 1.0, 1.0, 1.0, 1.0, 1.0, 1.0, 1.0, 1.0, 1.0, 1.0, 1.0, 1.0, 1.0, 1.0, 1.0, 1.0, 1.0, 1.0, 1.0, 1.0, 1.0, 1.0, 1.0, 1.0, 1.0, 1.0, 1.0, 1.0, 1.0, 1.0, 1.0, 1.0, 1.0, 1.0, 1.0, 1.0, 1.0, 1.0, 1.0, 1.0, 1.0, 1.0, 1.0, 1.0, 1.0, 1.0, 1.0, 1.0, 1.0, 1.0, 1.0, 1.0, 1.0, 1.0, 1.0, 1.0, 1.0, 1.0, 1.0, 1.0, 1.0, 1.0, 1.0, 1.0, 1.0, 1.0, 1.0, 1.0, 1.0, 1.0, 1.0, 1.0, 1.0, 1.0, 1.0, 1.0, 1.0, 1.0, 1.0, 1.0, 1.0, 1.0, 1.0, 1.0, 1.0, 1.0, 1.0, 1.0, 1.0, 1.0, 1.0, 1.0, 1.0, 1.0, 1.0, 1.0, 1.0, 1.0, 1.0, 1.0, 1.0, 1.0, 1.0, 1.0, 1.0, 1.0, 1.0, 1.0, 1.0, 1.0, 1.0, 1.0, 1.0, 1.0, 1.0, 1.0, 1.0, 1.0, 1.0, 1.0, 1.0, 1.0, 1.0, 1.0, 1.0, 1.0, 1.0, 1.0, 1.0, 1.0, 1.0, 1.0, 1.0, 1.0, 1.0, 1.0, 1.0, 1.0, 1.0, 1.0, 1.0, 1.0, 1.0, 1.0, 1.0, 1.0, 1.0, 1.0, 1.0, 1.0, 1.0, 1.0, 1.0, 1.0, 1.0, 1.0, 1.0, 1.0, 1.0, 1.0, 1.0, 1.0, 1.0, 1.0, 1.0, 1.0, 1.0, 1.0, 1.0, 1.0, 1.0, 1.0, 1.0, 1.0, 1.0, 1.0, 1.0, 1.0, 1.0, 1.0, 1.0, 1.0, 1.0, 1.0, 1.0, 1.0, 1.0, 1.0, 1.0, 1.0, 1.0, 1.0, 1.0, 1.0, 1.0, 1.0, 1.0, 1.0, 1.0, 1.0, 1.0, 1.0, 1.0, 1.0, 1.0, 1.0, 1.0, 1.0, 1.0, 1.0, 1.0, 1.0, 1.0, 1.0, 1.0, 1.0, 1.0, 1.0, 1.0, 1.0, 1.0, 1.0, 1.0, 1.0, 1.0, 1.0, 1.0, 1.0, 1.0, 1.0, 1.0, 1.0, 1.0, 1.0, 1.0, 1.0, 1.0, 1.0, 1.0, 1.0, 1.0, 1.0, 1.0, 1.0, 1.0, 1.0, 1.0, 1.0, 1.0, 1.0, 1.0, 1.0, 1.0, 1.0, 1.0, 1.0, 1.0, 1.0, 1.0, 1.0, 1.0, 1.0, 1.0, 1.0, 1.0, 1.0, 1.0, 1.0, 1.0, 1.0, 1.0, 1.0, 1.0, 1.0, 1.0, 1.0, 1.0, 1.0, 1.0, 1.0, 1.0, 1.0, 1.0, 1.0, 1.0, 1.0, 1.0, 1.0, 1.0, 1.0, 1.0, 1.0, 1.0, 1.0, 1.0, 1.0, 1.0, 1.0, 1.0, 1.0, 1.0, 1.0, 1.0, 1.0, 1.0, 1.0, 1.0, 1.0, 1.0, 1.0, 1.0, 1.0, 1.0, 1.0, 1.0, 1.0, 1.0, 1.0, 1.0, 1.0, 1.0, 1.0, 1.0, 1.0, 1.0, 1.0, 1.0, 1.0, 1.0, 1.0, 1.0, 1.0, 1.0, 1.0, 1.0, 1.0, 1.0, 1.0, 1.0, 1.0, 1.0, 1.0, 1.0, 1.0, 1.0, 1.0, 1.0, 1.0, 1.0, 1.0, 1.0, 1.0, 1.0, 1.0, 1.0, 1.0, 1.0, 1.0, 1.0, 1.0, 1.0, 1.0, 1.0, 1.0, 1.0, 1.0, 1.0, 1.0, 1.0, 1.0, 1.0, 1.0, 1.0, 1.0, 1.0, 1.0, 1.0, 1.0, 1.0, 1.0, 1.0, 1.0, 1.0, 1.0, 1.0, 1.0, 1.0, 1.0, 1.0, 1.0, 1.0, 1.0, 1.0, 1.0, 1.0, 1.0, 1.0, 1.0, 1.0, 1.0, 1.0, 1.0, 1.0, 1.0, 1.0, 1.0, 1.0, 1.0, 1.0, 1.0, 1.0, 1.0, 1.0, 1.0, 1.0, 1.0, 1.0, 1.0, 1.0, 1.0, 1.0, 1.0, 1.0, 1.0, 1.0, 1.0, 1.0, 1.0, 1.0, 1.0, 1.0, 1.0, 1.0, 1.0, 1.0, 1.0, 1.0, 1.0, 1.0, 1.0, 1.0, 1.0, 1.0, 1.0, 1.0, 1.0, 1.0, 1.0, 1.0, 1.0, 1.0, 1.0, 1.0, 1.0, 1.0, 1.0, 1.0, 1.0, 1.0, 1.0, 1.0, 1.0, 1.0, 1.0, 1.0, 1.0, 1.0, 1.0, 1.0, 1.0, 1.0, 1.0, 1.0, 1.0, 1.0, 1.0, 1.0, 1.0, 1.0, 1.0, 1.0, 1.0, 1.0, 1.0, 1.0, 1.0, 1.0, 1.0, 1.0, 1.0, 1.0, 1.0, 1.0, 1.0, 1.0, 1.0, 1.0, 1.0, 1.0, 1.0, 1.0, 1.0, 1.0, 1.0, 1.0, 1.0, 1.0, 1.0, 1.0, 1.0, 1.0, 1.0, 1.0, 1.0, 1.0, 1.0, 1.0, 1.0, 1.0, 1.0, 1.0, 1.0, 1.0, 1.0, 1.0, 1.0, 1.0, 1.0, 1.0, 1.0, 1.0, 1.0, 1.0, 1.0, 1.0, 1.0, 1.0, 1.0, 1.0, 1.0, 1.0, 1.0, 1.0, 1.0, 1.0, 1.0, 1.0, 1.0, 1.0, 1.0, 1.0, 1.0, 1.0, 1.0, 1.0, 1.0, 1.0, 1.0, 1.0, 1.0, 1.0, 1.0, 1.0, 1.0, 1.0, 1.0, 1.0, 1.0, 1.0, 1.0, 1.0, 1.0, 1.0, 1.0, 1.0, 1.0, 1.0, 1.0, 1.0, 1.0, 1.0, 1.0, 1.0, 1.0, 1.0, 1.0, 1.0, 1.0, 1.0, 1.0, 1.0, 1.0, 1.0, 1.0, 1.0, 1.0, 1.0, 1.0, 1.0, 1.0, 1.0, 1.0, 1.0, 1.0, 1.0, 1.0, 1.0, 1.0, 1.0, 1.0, 1.0, 1.0, 1.0, 1.0, 1.0, 1.0, 1.0, 1.0, 1.0, 1.0, 1.0, 1.0, 1.0, 1.0, 1.0, 1.0, 1.0, 1.0, 1.0, 1.0, 1.0, 1.0, 1.0, 1.0, 1.0, 1.0, 1.0, 1.0, 1.0, 1.0, 1.0, 1.0, 1.0, 1.0, 1.0, 1.0, 1.0, 1.0, 1.0, 1.0, 1.0, 1.0, 1.0, 1.0, 1.0, 1.0, 1.0, 1.0, 1.0, 1.0, 1.0, 1.0, 1.0, 1.0, 1.0, 1.0, 1.0, 1.0, 1.0, 1.0, 1.0, 1.0, 1.0, 1.0, 1.0, 1.0, 1.0, 1.0, 1.0, 1.0, 1.0, 1.0, 1.0, 1.0, 1.0, 1.0, 1.0, 1.0, 1.0, 1.0, 1.0, 1.0, 1.0, 1.0, 1.0, 1.0, 1.0, 1.0, 1.0, 1.0, 1.0, 1.0, 1.0, 1.0, 1.0, 1.0, 1.0, 1.0, 1.0, 1.0, 1.0, 1.0, 1.0, 1.0, 1.0, 1.0, 1.0, 1.0, 1.0, 1.0, 1.0, 1.0, 1.0, 1.0, 1.0, 1.0, 1.0, 1.0, 1.0, 1.0, 1.0, 1.0, 1.0, 1.0, 1.0, 1.0, 1.0, 1.0, 1.0, 1.0, 1.0, 1.0, 1.0, 1.0, 1.0, 1.0, 1.0, 1.0, 1.0, 1.0, 1.0, 1.0, 1.0, 1.0, 1.0, 1.0, 1.0, 1.0, 1.0, 1.0, 1.0, 1.0, 1.0, 1.0, 1.0, 1.0, 1.0, 1.0, 1.0, 1.0, 1.0, 1.0, 1.0, 1.0, 1.0, 1.0, 1.0, 1.0, 1.0, 1.0, 1.0, 1.0, 1.0, 1.0, 1.0, 1.0, 1.0, 1.0, 1.0, 1.0, 1.0, 1.0, 1.0, 1.0, 1.0, 1.0, 1.0, 1.0, 1.0, 1.0, 1.0, 1.0, 1.0, 1.0, 1.0, 1.0, 1.0, 1.0, 1.0, 1.0, 1.0, 1.0, 1.0, 1.0, 1.0, 1.0, 1.0, 1.0, 1.0, 1.0, 1.0, 1.0, 1.0, 1.0, 1.0, 1.0, 1.0, 1.0, 1.0, 1.0, 1.0, 1.0, 1.0, 1.0, 1.0, 1.0, 1.0, 1.0, 1.0, 1.0, 1.0, 1.0, 1.0, 1.0, 1.0, 1.0, 1.0, 1.0, 1.0, 1.0, 1.0, 1.0, 1.0, 1.0, 1.0, 1.0, 1.0, 1.0, 1.0, 1.0, 1.0, 1.0, 1.0, 1.0, 1.0, 1.0, 1.0, 1.0, 1.0, 1.0, 1.0, 1.0, 1.0, 1.0, 1.0, 1.0, 1.0, 1.0, 1.0, 1.0, 1.0, 1.0, 1.0, 1.0, 1.0, 1.0, 1.0, 1.0, 1.0, 1.0, 1.0, 1.0, 1.0, 1.0, 1.0, 1.0, 1.0, 1.0, 1.0, 1.0, 1.0, 1.0, 1.0, 1.0, 1.0, 1.0, 1.0, 1.0, 1.0, 1.0, 1.0, 1.0, 1.0, 1.0, 1.0, 1.0, 1.0, 1.0, 1.0, 1.0, 1.0, 1.0, 1.0, 1.0, 1.0, 1.0, 1.0, 1.0, 1.0, 1.0, 1.0, 1.0, 1.0, 1.0, 1.0, 1.0, 1.0, 1.0, 1.0, 1.0, 1.0, 1.0, 1.0, 1.0, 1.0, 1.0, 1.0, 1.0, 1.0, 1.0, 1.0, 1.0, 1.0, 1.0, 1.0, 1.0, 1.0, 1.0, 1.0, 1.0, 1.0, 1.0, 1.0, 1.0, 1.0, 1.0, 1.0, 1.0, 1.0, 1.0, 1.0, 1.0, 1.0, 1.0, 1.0, 1.0, 1.0, 1.0, 1.0, 1.0, 1.0, 1.0, 1.0, 1.0, 1.0, 1.0, 1.0, 1.0, 1.0, 1.0, 1.0, 1.0, 1.0, 1.0, 1.0, 1.0, 1.0, 1.0, 1.0, 1.0, 1.0, 1.0, 1.0, 1.0, 1.0, 1.0, 1.0, 1.0, 1.0, 1.0, 1.0, 1.0, 1.0, 1.0, 1.0, 1.0, 1.0, 1.0, 1.0, 1.0, 1.0, 1.0, 1.0, 1.0, 1.0, 1.0, 1.0, 1.0, 1.0, 1.0, 1.0, 1.0, 1.0, 1.0, 1.0, 1.0, 1.0, 1.0, 1.0, 1.0, 1.0, 1.0, 1.0, 1.0, 1.0, 1.0, 1.0, 1.0, 1.0, 1.0, 1.0, 1.0, 1.0, 1.0, 1.0, 1.0, 1.0, 1.0, 1.0, 1.0, 1.0, 1.0, 1.0, 1.0, 1.0, 1.0, 1.0, 1.0, 1.0, 1.0, 1.0, 1.0, 1.0, 1.0, 1.0, 1.0, 1.0, 1.0, 1.0, 1.0, 1.0, 1.0, 1.0, 1.0, 1.0, 1.0, 1.0, 1.0, 1.0, 1.0, 1.0, 1.0, 1.0, 1.0, 1.0, 1.0, 1.0, 1.0, 1.0, 1.0, 1.0, 1.0, 1.0, 1.0, 1.0, 1.0, 1.0, 1.0, 1.0, 1.0, 1.0, 1.0, 1.0, 1.0, 1.0, 1.0, 1.0, 1.0, 1.0, 1.0, 1.0, 1.0, 1.0, 1.0, 1.0, 1.0, 1.0, 1.0, 1.0, 1.0, 1.0, 1.0, 1.0, 1.0, 1.0, 1.0, 1.0, 1.0, 1.0, 1.0, 1.0, 1.0, 1.0, 1.0, 1.0, 1.0, 1.0, 1.0, 1.0, 1.0, 1.0, 1.0, 1.0, 1.0, 1.0, 1.0, 1.0, 1.0, 1.0, 1.0, 1.0, 1.0, 1.0, 1.0, 1.0, 1.0, 1.0, 1.0, 1.0, 1.0, 1.0, 1.0, 1.0, 1.0, 1.0, 1.0, 1.0, 1.0, 1.0, 1.0, 1.0, 1.0, 1.0, 1.0, 1.0, 1.0, 1.0, 1.0, 1.0, 1.0, 1.0, 1.0, 1.0, 1.0, 1.0, 1.0, 1.0, 1.0, 1.0, 1.0, 1.0, 1.0, 1.0, 1.0, 1.0, 1.0, 1.0, 1.0, 1.0, 1.0, 1.0, 1.0, 1.0, 1.0, 1.0, 1.0, 1.0, 1.0, 1.0, 1.0, 1.0, 1.0, 1.0, 1.0, 1.0, 1.0, 1.0, 1.0, 1.0, 1.0, 1.0, 1.0, 1.0, 1.0, 1.0, 1.0, 1.0, 1.0, 1.0, 1.0, 1.0, 1.0, 1.0, 1.0, 1.0, 1.0, 1.0, 1.0, 1.0, 1.0, 1.0, 1.0, 1.0, 1.0, 1.0, 1.0, 1.0, 1.0, 1.0, 1.0, 1.0, 1.0, 1.0, 1.0, 1.0, 1.0, 1.0, 1.0, 1.0, 1.0, 1.0, 1.0, 1.0, 1.0, 1.0, 1.0, 1.0, 1.0, 1.0, 1.0, 1.0, 1.0, 1.0, 1.0, 1.0, 1.0, 1.0, 1.0, 1.0, 1.0, 1.0, 1.0, 1.0, 1.0, 1.0, 1.0, 1.0, 1.0, 1.0, 1.0, 1.0, 1.0, 1.0, 1.0, 1.0, 1.0, 1.0, 1.0, 1.0, 1.0, 1.0, 1.0, 1.0, 1.0, 1.0, 1.0, 1.0, 1.0, 1.0, 1.0, 1.0, 1.0, 1.0, 1.0, 1.0, 1.0, 1.0, 1.0, 1.0, 1.0, 1.0, 1.0, 1.0, 1.0, 1.0, 1.0, 1.0, 1.0, 1.0, 1.0, 1.0, 1.0, 1.0, 1.0, 1.0, 1.0, 1.0, 1.0, 1.0, 1.0, 1.0, 1.0, 1.0, 1.0, 1.0, 1.0, 1.0, 1.0, 1.0, 1.0, 1.0, 1.0, 1.0, 1.0, 1.0, 1.0, 1.0, 1.0, 1.0, 1.0, 1.0, 1.0, 1.0, 1.0, 1.0, 1.0, 1.0, 1.0, 1.0, 1.0, 1.0, 1.0, 1.0, 1.0, 1.0, 1.0, 1.0, 1.0, 1.0, 1.0, 1.0, 1.0, 1.0, 1.0, 1.0, 1.0, 1.0, 1.0, 1.0, 1.0, 1.0, 1.0, 1.0, 1.0, 1.0, 1.0, 1.0, 1.0, 1.0, 1.0, 1.0, 1.0, 1.0, 1.0, 1.0, 1.0, 1.0, 1.0, 1.0, 1.0, 1.0, 1.0, 1.0, 1.0, 1.0, 1.0, 1.0, 1.0, 1.0, 1.0, 1.0, 1.0, 1.0, 1.0, 1.0, 1.0, 1.0, 1.0, 1.0, 1.0, 1.0, 1.0, 1.0, 1.0, 1.0, 1.0, 1.0, 1.0, 1.0, 1.0, 1.0, 1.0, 1.0, 1.0, 1.0, 1.0, 1.0, 1.0, 1.0, 1.0, 1.0, 1.0, 1.0, 1.0, 1.0, 1.0, 1.0, 1.0, 1.0, 1.0, 1.0, 1.0, 1.0, 1.0, 1.0, 1.0, 1.0, 1.0, 1.0, 1.0, 1.0, 1.0, 1.0, 1.0, 1.0, 1.0, 1.0, 1.0, 1.0, 1.0, 1.0, 1.0, 1.0, 1.0, 1.0, 1.0, 1.0, 1.0, 1.0, 1.0, 1.0, 1.0, 1.0, 1.0, 1.0, 1.0, 1.0, 1.0, 1.0, 1.0, 1.0, 1.0, 1.0, 1.0, 1.0, 1.0, 1.0, 1.0, 1.0, 1.0, 1.0, 1.0, 1.0, 1.0, 1.0, 1.0, 1.0, 1.0, 1.0, 1.0, 1.0, 1.0, 1.0, 1.0, 1.0, 1.0, 1.0, 1.0, 1.0, 1.0, 1.0, 1.0, 1.0, 1.0, 1.0, 1.0, 1.0, 1.0, 1.0, 1.0, 1.0, 1.0, 1.0, 1.0, 1.0, 1.0, 1.0, 1.0, 1.0, 1.0, 1.0, 1.0, 1.0, 1.0, 1.0, 1.0, 1.0, 1.0, 1.0, 1.0, 1.0, 1.0, 1.0, 1.0, 1.0, 1.0, 1.0, 1.0, 1.0, 1.0, 1.0, 1.0, 1.0, 1.0, 1.0, 1.0, 1.0, 1.0, 1.0, 1.0, 1.0, 1.0, 1.0, 1.0, 1.0, 1.0, 1.0, 1.0, 1.0, 1.0, 1.0, 1.0, 1.0, 1.0, 1.0, 1.0, 1.0, 1.0, 1.0, 1.0, 1.0, 1.0, 1.0, 1.0, 1.0, 1.0, 1.0, 1.0, 1.0, 1.0, 1.0, 1.0, 1.0, 1.0, 1.0, 1.0, 1.0, 1.0, 1.0, 1.0, 1.0, 1.0, 1.0, 1.0, 1.0, 1.0, 1.0, 1.0, 1.0, 1.0, 1.0, 1.0, 1.0, 1.0, 1.0, 1.0, 1.0, 1.0, 1.0, 1.0, 1.0, 1.0, 1.0, 1.0, 1.0, 1.0, 1.0, 1.0, 1.0, 1.0, 1.0, 1.0, 1.0, 1.0, 1.0, 1.0, 1.0, 1.0, 1.0, 1.0, 1.0, 1.0, 1.0, 1.0, 1.0, 1.0, 1.0, 1.0, 1.0, 1.0, 1.0, 1.0, 1.0, 1.0, 1.0, 1.0, 1.0, 1.0, 1.0, 1.0, 1.0, 1.0, 1.0, 1.0, 1.0, 1.0, 1.0, 1.0, 1.0, 1.0, 1.0, 1.0, 1.0, 1.0, 1.0, 1.0, 1.0, 1.0, 1.0, 1.0, 1.0, 1.0, 1.0, 1.0, 1.0, 1.0, 1.0, 1.0, 1.0, 1.0, 1.0, 1.0, 1.0, 1.0, 1.0, 1.0, 1.0, 1.0, 1.0, 1.0, 1.0, 1.0, 1.0, 1.0, 1.0, 1.0, 1.0, 1.0, 1.0, 1.0, 1.0, 1.0, 1.0, 1.0, 1.0, 1.0, 1.0, 1.0, 1.0, 1.0, 1.0, 1.0, 1.0, 1.0, 1.0, 1.0, 1.0, 1.0, 1.0, 1.0, 1.0, 1.0, 1.0, 1.0, 1.0, 1.0, 1.0, 1.0, 1.0, 1.0, 1.0, 1.0, 1.0, 1.0, 1.0, 1.0, 1.0, 1.0, 1.0, 1.0, 1.0, 1.0, 1.0, 1.0, 1.0, 1.0, 1.0, 1.0, 1.0, 1.0, 1.0, 1.0, 1.0, 1.0, 1.0, 1.0, 1.0, 1.0, 1.0, 1.0, 1.0, 1.0, 1.0, 1.0, 1.0, 1.0, 1.0, 1.0, 1.0, 1.0, 1.0, 1.0, 1.0, 1.0, 1.0, 1.0, 1.0, 1.0, 1.0, 1.0, 1.0, 1.0, 1.0, 1.0, 1.0, 1.0, 1.0, 1.0, 1.0, 1.0, 1.0, 1.0, 1.0, 1.0, 1.0, 1.0, 1.0, 1.0, 1.0, 1.0, 1.0, 1.0, 1.0, 1.0, 1.0, 1.0, 1.0, 1.0, 1.0, 1.0, 1.0, 1.0, 1.0, 1.0, 1.0, 1.0, 1.0, 1.0, 1.0, 1.0, 1.0, 1.0, 1.0, 1.0, 1.0, 1.0, 1.0, 1.0, 1.0, 1.0, 1.0, 1.0, 1.0, 1.0, 1.0, 1.0, 1.0, 1.0, 1.0, 1.0, 1.0, 1.0, 1.0, 1.0, 1.0, 1.0, 1.0, 1.0, 1.0, 1.0, 1.0, 1.0, 1.0, 1.0, 1.0, 1.0, 1.0, 1.0, 1.0, 1.0, 1.0, 1.0, 1.0, 1.0, 1.0, 1.0, 1.0, 1.0, 1.0, 1.0, 1.0, 1.0, 1.0, 1.0, 1.0, 1.0, 1.0, 1.0, 1.0, 1.0, 1.0, 1.0, 1.0, 1.0, 1.0, 1.0, 1.0, 1.0, 1.0, 1.0, 1.0, 1.0, 1.0, 1.0, 1.0, 1.0, 1.0, 1.0, 1.0, 1.0, 1.0, 1.0, 1.0, 1.0, 1.0, 1.0, 1.0, 1.0, 1.0, 1.0, 1.0, 1.0, 1.0, 1.0, 1.0, 1.0, 1.0, 1.0, 1.0, 1.0, 1.0, 1.0, 1.0, 1.0, 1.0, 1.0, 1.0, 1.0, 1.0, 1.0, 1.0, 1.0, 1.0, 1.0, 1.0, 1.0, 1.0, 1.0, 1.0, 1.0, 1.0, 1.0, 1.0, 1.0, 1.0, 1.0, 1.0, 1.0, 1.0, 1.0, 1.0, 1.0, 1.0, 1.0, 1.0, 1.0, 1.0, 1.0, 1.0, 1.0, 1.0, 1.0, 1.0, 1.0, 1.0, 1.0, 1.0, 1.0, 1.0, 1.0, 1.0, 1.0, 1.0, 1.0, 1.0, 1.0, 1.0, 1.0, 1.0, 1.0, 1.0, 1.0, 1.0, 1.0, 1.0, 1.0, 1.0, 1.0, 1.0, 1.0, 1.0, 1.0, 1.0, 1.0, 1.0, 1.0, 1.0, 1.0, 1.0, 1.0, 1.0, 1.0, 1.0, 1.0, 1.0, 1.0, 1.0, 1.0, 1.0, 1.0, 1.0, 1.0, 1.0, 1.0, 1.0, 1.0, 1.0, 1.0, 1.0, 1.0, 1.0, 1.0, 1.0, 1.0, 1.0, 1.0, 1.0, 1.0, 1.0, 1.0, 1.0, 1.0, 1.0, 1.0, 1.0, 1.0, 1.0, 1.0, 1.0, 1.0, 1.0, 1.0, 1.0, 1.0, 1.0, 1.0, 1.0, 1.0, 1.0, 1.0, 1.0, 1.0, 1.0, 1.0, 1.0, 1.0, 1.0, 1.0, 1.0, 1.0, 1.0, 1.0, 1.0, 1.0, 1.0, 1.0, 1.0, 1.0, 1.0, 1.0, 1.0, 1.0, 1.0, 1.0, 1.0, 1.0, 1.0, 1.0, 1.0, 1.0, 1.0, 1.0, 1.0, 1.0, 1.0, 1.0, 1.0, 1.0, 1.0, 1.0, 1.0, 1.0, 1.0, 1.0, 1.0, 1.0, 1.0, 1.0, 1.0, 1.0, 1.0, 1.0, 1.0, 1.0, 1.0, 1.0, 1.0, 1.0, 1.0, 1.0, 1.0, 1.0, 1.0, 1.0, 1.0, 1.0, 1.0, 1.0, 1.0, 1.0, 1.0, 1.0, 1.0, 1.0, 1.0, 1.0, 1.0, 1.0, 1.0, 1.0, 1.0, 1.0, 1.0, 1.0, 1.0, 1.0, 1.0, 1.0, 1.0, 1.0, 1.0, 1.0, 1.0, 1.0, 1.0, 1.0, 1.0, 1.0, 1.0, 1.0, 1.0, 1.0, 1.0, 1.0, 1.0, 1.0, 1.0, 1.0, 1.0, 1.0, 1.0, 1.0, 1.0, 1.0, 1.0, 1.0, 1.0, 1.0, 1.0, 1.0, 1.0, 1.0, 1.0, 1.0, 1.0, 1.0, 1.0, 1.0, 1.0, 1.0, 1.0, 1.0, 1.0, 1.0, 1.0, 1.0, 1.0, 1.0, 1.0, 1.0, 1.0, 1.0, 1.0, 1.0, 1.0, 1.0, 1.0, 1.0, 1.0, 1.0, 1.0, 1.0, 1.0, 1.0, 1.0, 1.0, 1.0, 1.0, 1.0, 1.0, 1.0, 1.0, 1.0, 1.0, 1.0, 1.0, 1.0, 1.0, 1.0, 1.0, 1.0, 1.0, 1.0, 1.0, 1.0, 1.0, 1.0, 1.0, 1.0, 1.0, 1.0, 1.0, 1.0, 1.0, 1.0, 1.0, 1.0, 1.0, 1.0, 1.0, 1.0, 1.0, 1.0, 1.0, 1.0, 1.0, 1.0, 1.0, 1.0, 1.0, 1.0, 1.0, 1.0, 1.0, 1.0, 1.0, 1.0, 1.0, 1.0, 1.0, 1.0, 1.0, 1.0, 1.0, 1.0, 1.0, 1.0, 1.0, 1.0, 1.0, 1.0, 1.0, 1.0, 1.0, 1.0, 1.0, 1.0, 1.0, 1.0, 1.0, 1.0, 1.0, 1.0, 1.0, 1.0, 1.0, 1.0, 1.0, 1.0, 1.0, 1.0, 1.0, 1.0, 1.0, 1.0, 1.0, 1.0, 1.0, 1.0, 1.0, 1.0, 1.0, 1.0, 1.0, 1.0, 1.0, 1.0, 1.0, 1.0, 1.0, 1.0, 1.0, 1.0, 1.0, 1.0, 1.0, 1.0, 1.0, 1.0, 1.0, 1.0, 1.0, 1.0, 1.0, 1.0, 1.0, 1.0, 1.0, 1.0, 1.0, 1.0, 1.0, 1.0, 1.0, 1.0, 1.0, 1.0, 1.0, 1.0, 1.0, 1.0, 1.0, 1.0, 1.0, 1.0, 1.0, 1.0, 1.0, 1.0, 1.0, 1.0, 1.0, 1.0, 1.0, 1.0, 1.0, 1.0, 1.0, 1.0, 1.0, 1.0, 1.0, 1.0, 1.0, 1.0, 1.0, 1.0, 1.0, 1.0, 1.0, 1.0, 1.0, 1.0, 1.0, 1.0, 1.0, 1.0, 1.0, 1.0, 1.0, 1.0, 1.0, 1.0, 1.0, 1.0, 1.0, 1.0, 1.0, 1.0, 1.0, 1.0, 1.0, 1.0, 1.0, 1.0, 1.0, 1.0, 1.0, 1.0, 1.0, 1.0, 1.0, 1.0, 1.0, 1.0, 1.0, 1.0, 1.0, 1.0, 1.0, 1.0, 1.0, 1.0, 1.0, 1.0, 1.0, 1.0, 1.0, 1.0, 1.0, 1.0, 1.0, 1.0, 1.0, 1.0, 1.0, 1.0, 1.0, 1.0, 1.0, 1.0, 1.0, 1.0, 1.0, 1.0, 1.0, 1.0, 1.0, 1.0, 1.0, 1.0, 1.0, 1.0, 1.0, 1.0, 1.0, 1.0, 1.0, 1.0, 1.0, 1.0, 1.0, 1.0, 1.0, 1.0, 1.0, 1.0, 1.0, 1.0, 1.0, 1.0, 1.0, 1.0, 1.0, 1.0, 1.0, 1.0, 1.0, 1.0, 1.0, 1.0, 1.0, 1.0, 1.0, 1.0, 1.0, 1.0, 1.0, 1.0, 1.0, 1.0, 1.0, 1.0, 1.0, 1.0, 1.0, 1.0, 1.0, 1.0, 1.0, 1.0, 1.0, 1.0, 1.0, 1.0, 1.0, 1.0, 1.0, 1.0, 1.0, 1.0, 1.0, 1.0, 1.0, 1.0, 1.0, 1.0, 1.0, 1.0, 1.0, 1.0, 1.0, 1.0, 1.0, 1.0, 1.0, 1.0, 1.0, 1.0, 1.0, 1.0, 1.0, 1.0, 1.0, 1.0, 1.0, 1.0, 1.0, 1.0, 1.0, 1.0, 1.0, 1.0, 1.0, 1.0, 1.0, 1.0, 1.0, 1.0, 1.0, 1.0, 1.0, 1.0, 1.0, 1.0, 1.0, 1.0, 1.0, 1.0, 1.0, 1.0, 1.0, 1.0, 1.0, 1.0, 1.0, 1.0, 1.0, 1.0, 1.0, 1.0, 1.0, 1.0, 1.0, 1.0, 1.0, 1.0, 1.0, 1.0, 1.0, 1.0, 1.0, 1.0, 1.0, 1.0, 1.0, 1.0, 1.0, 1.0, 1.0, 1.0, 1.0, 1.0, 1.0, 1.0, 1.0, 1.0, 1.0, 1.0, 1.0, 1.0, 1.0, 1.0, 1.0, 1.0, 1.0, 1.0, 1.0, 1.0, 1.0, 1.0, 1.0, 1.0, 1.0, 1.0, 1.0, 1.0, 1.0, 1.0, 1.0, 1.0, 1.0, 1.0, 1.0, 1.0, 1.0, 1.0, 1.0, 1.0, 1.0, 1.0, 1.0, 1.0, 1.0, 1.0, 1.0, 1.0, 1.0, 1.0, 1.0, 1.0, 1.0, 1.0, 1.0, 1.0, 1.0, 1.0, 1.0, 1.0, 1.0, 1.0, 1.0, 1.0, 1.0, 1.0, 1.0, 1.0, 1.0, 1.0, 1.0, 1.0, 1.0, 1.0, 1.0, 1.0, 1.0, 1.0, 1.0, 1.0, 1.0, 1.0, 1.0, 1.0, 1.0, 1.0, 1.0, 1.0, 1.0, 1.0, 1.0, 1.0, 1.0, 1.0, 1.0, 1.0, 1.0, 1.0, 1.0, 1.0, 1.0, 1.0, 1.0, 1.0, 1.0, 1.0, 1.0, 1.0, 1.0, 1.0, 1.0, 1.0, 1.0, 1.0, 1.0, 1.0, 1.0, 1.0, 1.0, 1.0, 1.0, 1.0, 1.0, 1.0, 1.0, 1.0, 1.0, 1.0, 1.0, 1.0, 1.0, 1.0, 1.0, 1.0, 1.0, 1.0, 1.0, 1.0, 1.0, 1.0, 1.0, 1.0, 1.0, 1.0, 1.0, 1.0, 1.0, 1.0, 1.0, 1.0, 1.0, 1.0, 1.0, 1.0, 1.0, 1.0, 1.0, 1.0, 1.0, 1.0, 1.0, 1.0, 1.0, 1.0, 1.0, 1.0, 1.0, 1.0, 1.0, 1.0, 1.0, 1.0, 1.0, 1.0, 1.0, 1.0, 1.0, 1.0, 1.0, 1.0, 1.0, 1.0, 1.0, 1.0, 1.0, 1.0, 1.0, 1.0, 1.0, 1.0, 1.0, 1.0, 1.0, 1.0, 1.0, 1.0, 1.0, 1.0, 1.0, 1.0, 1.0, 1.0, 1.0, 1.0, 1.0, 1.0, 1.0, 1.0, 1.0, 1.0, 1.0, 1.0, 1.0, 1.0, 1.0, 1.0, 1.0, 1.0, 1.0, 1.0, 1.0, 1.0, 1.0, 1.0, 1.0, 1.0, 1.0, 1.0, 1.0, 1.0, 1.0, 1.0, 1.0, 1.0, 1.0, 1.0, 1.0, 1.0, 1.0, 1.0, 1.0, 1.0, 1.0, 1.0, 1.0, 1.0, 1.0, 1.0, 1.0, 1.0, 1.0, 1.0, 1.0, 1.0, 1.0, 1.0, 1.0, 1.0, 1.0, 1.0, 1.0, 1.0, 1.0, 1.0, 1.0, 1.0, 1.0, 1.0, 1.0, 1.0, 1.0, 1.0, 1.0, 1.0, 1.0, 1.0, 1.0, 1.0, 1.0, 1.0, 1.0, 1.0, 1.0, 1.0, 1.0, 1.0, 1.0, 1.0, 1.0, 1.0, 1.0, 1.0, 1.0, 1.0, 1.0, 1.0, 1.0, 1.0, 1.0, 1.0, 1.0, 1.0, 1.0, 1.0, 1.0, 1.0, 1.0, 1.0, 1.0, 1.0, 1.0, 1.0, 1.0, 1.0, 1.0, 1.0, 1.0, 1.0, 1.0, 1.0, 1.0, 1.0, 1.0, 1.0, 1.0, 1.0, 1.0, 1.0, 1.0, 1.0, 1.0, 1.0, 1.0, 1.0, 1.0, 1.0, 1.0, 1.0, 1.0, 1.0, 1.0, 1.0, 1.0, 1.0, 1.0, 1.0, 1.0, 1.0, 1.0, 1.0, 1.0, 1.0, 1.0, 1.0, 1.0, 1.0, 1.0, 1.0, 1.0, 1.0, 1.0, 1.0, 1.0, 1.0, 1.0, 1.0, 1.0, 1.0, 1.0, 1.0, 1.0, 1.0, 1.0, 1.0, 1.0, 1.0, 1.0, 1.0, 1.0, 1.0, 1.0, 1.0, 1.0, 1.0, 1.0, 1.0, 1.0, 1.0, 1.0, 1.0, 1.0, 1.0, 1.0, 1.0, 1.0, 1.0, 1.0, 1.0, 1.0, 1.0, 1.0, 1.0, 1.0, 1.0, 1.0, 1.0, 1.0, 1.0, 1.0, 1.0, 1.0, 1.0, 1.0, 1.0, 1.0, 1.0, 1.0, 1.0, 1.0, 1.0, 1.0, 1.0, 1.0, 1.0, 1.0, 1.0, 1.0, 1.0, 1.0, 1.0, 1.0, 1.0, 1.0, 1.0, 1.0, 1.0, 1.0, 1.0, 1.0, 1.0, 1.0, 1.0, 1.0, 1.0, 1.0, 1.0, 1.0, 1.0, 1.0, 1.0, 1.0, 1.0, 1.0, 1.0, 1.0, 1.0, 1.0, 1.0, 1.0, 1.0, 1.0, 1.0, 1.0, 1.0, 1.0, 1.0, 1.0, 1.0, 1.0, 1.0, 1.0, 1.0, 1.0, 1.0, 1.0, 1.0, 1.0, 1.0, 1.0, 1.0, 1.0, 1.0, 1.0, 1.0, 1.0, 1.0, 1.0, 1.0, 1.0, 1.0, 1.0, 1.0, 1.0, 1.0, 1.0, 1.0, 1.0, 1.0, 1.0, 1.0, 1.0, 1.0, 1.0, 1.0, 1.0, 1.0, 1.0, 1.0, 1.0, 1.0, 1.0, 1.0, 1.0, 1.0, 1.0, 1.0, 1.0, 1.0, 1.0, 1.0, 1.0, 1.0, 1.0, 1.0, 1.0, 1.0, 1.0, 1.0, 1.0, 1.0, 1.0, 1.0, 1.0, 1.0, 1.0, 1.0, 1.0, 1.0, 1.0, 1.0, 1.0, 1.0, 1.0, 1.0, 1.0, 1.0, 1.0, 1.0, 1.0, 1.0, 1.0, 1.0, 1.0, 1.0, 1.0, 1.0, 1.0, 1.0, 1.0, 1.0, 1.0, 1.0, 1.0, 1.0, 1.0, 1.0, 1.0, 1.0, 1.0, 1.0, 1.0, 1.0, 1.0, 1.0])
me_cylinder_002.materials.append(mat_material)
me_cylinder_002.update()

# ---- objects
ob_regular_panoramic = bpy.data.objects.new('regular-panoramic', None)
ob_regular_panoramic_orientation = bpy.data.objects.new('regular-panoramic_Orientation', cam_regular_panoramic)
ob_insect_eye_spherical_projector = bpy.data.objects.new('insect-eye-spherical-projector', None)
ob_insect_eye_spherical_projector_orientation = bpy.data.objects.new('insect-eye-spherical-projector_Orientation', cam_insect_eye_spherical_projector)
ob_insect_eye_spherical_projector_ids = bpy.data.objects.new('insect-eye-spherical-projector-ids', None)
ob_insect_eye_spherical_projector_ids_orientation = bpy.data.objects.new('insect-eye-spherical-projector-ids_Orientation', cam_insect_eye_spherical_projector_ids)
ob_insect_eye_fast_vector = bpy.data.objects.new('insect-eye-fast-vector', None)
ob_insect_eye_fast_vector_orientation = bpy.data.objects.new('insect-eye-fast-vector_Orientation', cam_insect_eye_fast_vector)
ob_cylinder_002 = bpy.data.objects.new('Cylinder.002', me_cylinder_002)

# ---- transforms, parenting, visibility, modifiers, constraints
ob_regular_panoramic.location = (0.0, 0.0, 0.0)
ob_regular_panoramic.rotation_mode = 'QUATERNION'
ob_regular_panoramic.rotation_quaternion = (0.7071, 0.7071, 0.0, 0.0)
ob_regular_panoramic.empty_display_size = 0.001
ob_regular_panoramic_orientation.parent = ob_regular_panoramic
ob_regular_panoramic_orientation.location = (0.0, 0.0, 0.0)
ob_regular_panoramic_orientation.rotation_mode = 'QUATERNION'
ob_regular_panoramic_orientation.rotation_quaternion = (1.0, 0.0, 0.0, 0.0)
ob_insect_eye_spherical_projector.location = (0.0, 0.0, 0.0)
ob_insect_eye_spherical_projector.rotation_mode = 'QUATERNION'
ob_insect_eye_spherical_projector.rotation_quaternion = (0.7071, 0.7071, 0.0, 0.0)
ob_insect_eye_spherical_projector.empty_display_size = 0.001
ob_insect_eye_spherical_projector_orientation.parent = ob_insect_eye_spherical_projector
ob_insect_eye_spherical_projector_orientation.location = (0.0, 0.0, 0.0)
ob_insect_eye_spherical_projector_orientation.rotation_mode = 'QUATERNION'
ob_insect_eye_spherical_projector_orientation.rotation_quaternion = (1.0, 0.0, 0.0, 0.0)
ob_insect_eye_spherical_projector_ids.location = (0.0, 0.0, 0.0)
ob_insect_eye_spherical_projector_ids.rotation_mode = 'QUATERNION'
ob_insect_eye_spherical_projector_ids.rotation_quaternion = (0.7071, 0.7071, 0.0, 0.0)
ob_insect_eye_spherical_projector_ids.empty_display_size = 0.001
ob_insect_eye_spherical_projector_ids_orientation.parent = ob_insect_eye_spherical_projector_ids
ob_insect_eye_spherical_projector_ids_orientation.location = (0.0, 0.0, 0.0)
ob_insect_eye_spherical_projector_ids_orientation.rotation_mode = 'QUATERNION'
ob_insect_eye_spherical_projector_ids_orientation.rotation_quaternion = (1.0, 0.0, 0.0, 0.0)
ob_insect_eye_fast_vector.location = (0.0, 0.0, 0.0)
ob_insect_eye_fast_vector.rotation_mode = 'QUATERNION'
ob_insect_eye_fast_vector.rotation_quaternion = (0.7071, 0.7071, 0.0, 0.0)
ob_insect_eye_fast_vector.empty_display_size = 0.001
ob_insect_eye_fast_vector_orientation.parent = ob_insect_eye_fast_vector
ob_insect_eye_fast_vector_orientation.location = (0.0, 0.0, 0.0)
ob_insect_eye_fast_vector_orientation.rotation_mode = 'QUATERNION'
ob_insect_eye_fast_vector_orientation.rotation_quaternion = (1.0, 0.0, 0.0, 0.0)
ob_cylinder_002.location = (-238.0, -179.0, 18.29)
ob_cylinder_002.scale = (14.72, 14.72, 14.72)

# ---- collection membership
scene.collection.objects.link(ob_regular_panoramic)
scene.collection.objects.link(ob_regular_panoramic_orientation)
scene.collection.objects.link(ob_insect_eye_spherical_projector)
scene.collection.objects.link(ob_insect_eye_spherical_projector_orientation)
scene.collection.objects.link(ob_insect_eye_spherical_projector_ids)
scene.collection.objects.link(ob_insect_eye_spherical_projector_ids_orientation)
scene.collection.objects.link(ob_insect_eye_fast_vector)
scene.collection.objects.link(ob_insect_eye_fast_vector_orientation)
col_collection.objects.link(ob_cylinder_002)

# ---- scene / render settings (as saved in the file)
scene.camera = ob_insect_eye_spherical_projector_ids_orientation
scene.frame_start = 1; scene.frame_end = 250; scene.frame_set(237)
scene.render.engine = 'CYCLES'
scene.cycles.sampling_pattern = 'TABULATED_SOBOL'
scene.cycles.bake_type = 'DIFFUSE'
scene.view_settings.view_transform = 'Filmic'
bpy.context.view_layer.update()

# ---- added for rendering (the .blend has no usable light): sun
light_auto_sun = bpy.data.lights.new('AutoSun', 'SUN')
light_auto_sun.energy = 3.0
light_auto_sun.angle = 0.0523599
ob_auto_sun = bpy.data.objects.new('AutoSun', light_auto_sun)
scene.collection.objects.link(ob_auto_sun)
ob_auto_sun.rotation_euler = (0.872665, 0.174533, 0.523599)
bpy.context.view_layer.update()
